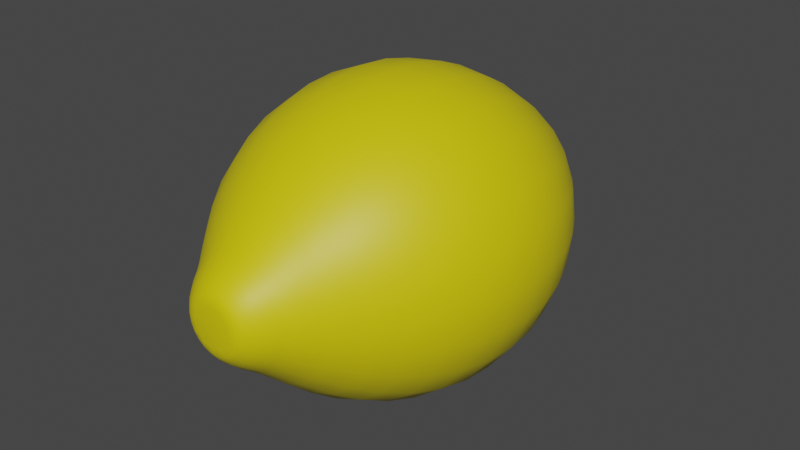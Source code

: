 # Source: Lemon.blend  (saved by Blender 2.82.7; exported with 4.5.12 LTS)
import bpy
from mathutils import Matrix  # noqa: F401  (used for matrix-valued properties, if any)

bpy.ops.wm.read_factory_settings(use_empty=True)
scene = bpy.context.scene
scene.name = 'Scene'

# ---- collections
col_collection = bpy.data.collections.new('Collection'); scene.collection.children.link(col_collection)

# ---- materials (node trees are filled in below, after node groups)
mat_material_001 = bpy.data.materials.new('Material.001')
mat_material_001.use_transparent_shadow = False

# ---- material node trees
mat_material_001.use_nodes = True; mat_material_001.node_tree.nodes.clear()
_N = mat_material_001.node_tree.nodes; _L = mat_material_001.node_tree.links
n0 = _N.new('ShaderNodeOutputMaterial'); n0.name = 'Material Output'; n0.location = (300, 300)
n1 = _N.new('ShaderNodeBsdfPrincipled'); n1.name = 'Principled BSDF'; n1.location = (10, 300)
n1.distribution = 'GGX'
n1.subsurface_method = 'BURLEY'
n1.inputs[0].default_value = (0.7157, 0.6105, 0.001214, 1.0)
n1.inputs[3].default_value = 1.45
n1.inputs[27].default_value = (0.0, 0.0, 0.0, 1.0)
n1.inputs[28].default_value = 1.0
_L.new(n1.outputs[0], n0.inputs[0])
n0.is_active_output = True

# ---- world
world_world = bpy.data.worlds.new('World'); scene.world = world_world
world_world.use_nodes = True; world_world.node_tree.nodes.clear()
_N = world_world.node_tree.nodes; _L = world_world.node_tree.links
n0 = _N.new('ShaderNodeOutputWorld'); n0.name = 'World Output'; n0.location = (300, 300)
n1 = _N.new('ShaderNodeBackground'); n1.name = 'Background'; n1.location = (10, 300)
n1.inputs[0].default_value = (0.05088, 0.05088, 0.05088, 1.0)
_L.new(n1.outputs[0], n0.inputs[0])
n0.is_active_output = True
world_world.color = (0.05088, 0.05088, 0.05088)
world_world.use_sun_shadow = False
world_world.sun_shadow_jitter_overblur = 0.0

# ---- meshes
me_sphere = bpy.data.meshes.new('Sphere')
me_sphere.from_pydata([(-2.794e-09, -0.571, 0.8107), (-1.397e-08, -0.2058, 0.9219), (-3.073e-08, 0.5433, 0.8107), (-2.235e-08, 0.8663, 0.615), (0.1832, -1.166, 0.3173), (0.3009, -0.8997, 0.5211), (0.4054, -0.571, 0.7021), (0.461, -0.2058, 0.7984), (0.461, 0.1781, 0.7984), (0.4054, 0.5433, 0.7021), (0.3075, 0.8663, 0.5326), (0.2025, 1.135, 0.3507), (0.3173, -1.166, 0.1832), (0.5211, -0.8997, 0.3009), (0.7021, -0.571, 0.4054), (0.7984, -0.2058, 0.461), (0.7984, 0.1781, 0.461), (0.7021, 0.5433, 0.4054), (0.5326, 0.8663, 0.3075), (0.3507, 1.135, 0.2025), (0.3664, -1.166, -4.889e-08), (0.6017, -0.8997, -4.936e-08), (0.8107, -0.571, -5.495e-08), (0.9219, -0.2058, -1.863e-08), (0.9219, 0.1781, 2.608e-08), (0.8107, 0.5433, 2.235e-08), (0.615, 0.8663, 3.353e-08), (0.4049, 1.135, 4.82e-08), (0.3173, -1.166, -0.1832), (0.5211, -0.8997, -0.3009), (0.7021, -0.571, -0.4054), (0.7984, -0.2058, -0.461), (0.7984, 0.1781, -0.461), (0.7021, 0.5433, -0.4054), (0.5326, 0.8663, -0.3075), (0.3507, 1.135, -0.2025), (0.1832, -1.166, -0.3173), (0.3009, -0.8997, -0.5211), (0.4054, -0.571, -0.7021), (0.461, -0.2058, -0.7984), (0.461, 0.1781, -0.7984), (0.4054, 0.5433, -0.7021), (0.3075, 0.8663, -0.5326), (0.2025, 1.135, -0.3507), (-7.171e-08, -1.166, -0.3664), (-7.171e-08, -0.8997, -0.6017), (-6.054e-08, -0.571, -0.8107), (-7.823e-08, -0.2058, -0.9219), (-5.402e-08, 0.1781, -0.9219), (-7.916e-08, 0.5433, -0.8107), (-6.333e-08, 0.8663, -0.615), (-2.561e-08, 1.135, -0.4049), (-0.1832, -1.166, -0.3173), (-0.3009, -0.8997, -0.5211), (-0.4054, -0.571, -0.7021), (-0.461, -0.2058, -0.7984), (-0.461, 0.1781, -0.7984), (-0.4054, 0.5433, -0.7021), (-0.3075, 0.8663, -0.5326), (-0.2025, 1.135, -0.3507), (-0.3173, -1.166, -0.1832), (-0.5211, -0.8997, -0.3009), (-0.7021, -0.571, -0.4054), (-0.7984, -0.2058, -0.461), (-0.7984, 0.1781, -0.461), (-0.7021, 0.5433, -0.4054), (-0.5326, 0.8663, -0.3075), (-0.3507, 1.135, -0.2025), (-0.3664, -1.166, 2.98e-08), (-0.6017, -0.8997, 1.77e-08), (-0.8107, -0.571, 1.77e-08), (-0.9219, -0.2058, 5.495e-08), (-0.9219, 0.1781, 5.029e-08), (-0.8107, 0.5433, 6.706e-08), (-0.615, 0.8663, 7.171e-08), (-0.4049, 1.135, 4.307e-08), (-0.3173, -1.166, 0.1832), (-0.5211, -0.8997, 0.3009), (-0.7021, -0.571, 0.4054), (-0.7984, -0.2058, 0.461), (-0.7984, 0.1781, 0.461), (-0.7021, 0.5433, 0.4054), (-0.5326, 0.8663, 0.3075), (-0.3507, 1.135, 0.2025), (-0.1832, -1.166, 0.3173), (-0.3009, -0.8997, 0.5211), (-0.4054, -0.571, 0.7021), (-0.461, -0.2058, 0.7984), (-0.461, 0.1781, 0.7984), (-0.4054, 0.5433, 0.7021), (-0.3075, 0.8663, 0.5326), (-0.2025, 1.135, 0.3507), (3.574e-08, -1.166, 0.3664), (2.561e-08, -0.8997, 0.6017), (-2.235e-08, 0.1781, 0.9219), (-4.563e-08, 1.135, 0.4049), (0.11, 1.347, 0.1905), (0.05276, 1.425, 0.09138), (0.07762, 1.412, 0.1344), (0.09138, 1.425, 0.05276), (0.1905, 1.347, 0.11), (0.1344, 1.412, 0.07762), (0.1055, 1.425, 5.029e-08), (0.22, 1.347, 4.587e-08), (0.1552, 1.412, 4.75e-08), (0.09138, 1.425, -0.05276), (0.1905, 1.347, -0.11), (0.1344, 1.412, -0.07762), (0.05276, 1.425, -0.09138), (0.11, 1.347, -0.1905), (0.07762, 1.412, -0.1344), (-1.63e-08, 1.425, -0.1055), (-1.77e-08, 1.347, -0.22), (-1.653e-08, 1.412, -0.1552), (-0.05276, 1.425, -0.09138), (-0.11, 1.347, -0.1905), (-0.07762, 1.412, -0.1344), (-0.09138, 1.425, -0.05276), (-0.1905, 1.347, -0.11), (-0.1344, 1.412, -0.07762), (-0.1055, 1.425, 3.492e-08), (-0.22, 1.347, 3.469e-08), (-0.1552, 1.412, 3.609e-08), (-0.09138, 1.425, 0.05276), (-0.1905, 1.347, 0.11), (-0.1344, 1.412, 0.07762), (-0.05276, 1.425, 0.09138), (-0.11, 1.347, 0.1905), (-0.07762, 1.412, 0.1344), (-2.48e-08, 1.425, 0.1055), (-4.144e-08, 1.347, 0.22), (-3.05e-08, 1.412, 0.1552), (0.1349, -1.293, 0.2337), (0.2337, -1.293, 0.1349), (0.2698, -1.293, -3.912e-08), (0.2337, -1.293, -0.1349), (0.1349, -1.293, -0.2337), (-6.123e-08, -1.293, -0.2698), (-0.1349, -1.293, -0.2337), (-0.2337, -1.293, -0.1349), (-0.2698, -1.293, 2.771e-08), (-0.2337, -1.293, 0.1349), (-0.1349, -1.293, 0.2337), (3.754e-08, -1.293, 0.2698), (2.002e-08, -1.398, 0.1271), (2.491e-08, -1.372, 0.1916), (-0.06357, -1.398, 0.1101), (-0.0958, -1.372, 0.1659), (-0.1101, -1.398, 0.06357), (-0.1659, -1.372, 0.0958), (-0.1271, -1.398, 2.794e-09), (-0.1916, -1.372, 1.141e-08), (-0.1101, -1.398, -0.06357), (-0.1659, -1.372, -0.0958), (-0.06357, -1.398, -0.1101), (-0.0958, -1.372, -0.1659), (-3.725e-08, -1.398, -0.1271), (-4.633e-08, -1.372, -0.1916), (0.06357, -1.398, -0.1101), (0.0958, -1.372, -0.1659), (0.1101, -1.398, -0.06357), (0.1659, -1.372, -0.0958), (0.1271, -1.398, -2.98e-08), (0.1916, -1.372, -3.329e-08), (0.1101, -1.398, 0.06357), (0.1659, -1.372, 0.0958), (0.06357, -1.398, 0.1101), (0.0958, -1.372, 0.1659), (-5.006e-09, -0.3924, 0.8796), (-2.014e-08, 0.7116, 0.7188), (0.2369, -1.047, 0.4103), (0.3585, -0.74, 0.621), (0.4398, -0.3924, 0.7618), (0.468, -0.01384, 0.8107), (0.4398, 0.3647, 0.7618), (0.3594, 0.7116, 0.6225), (0.2551, 1.006, 0.4419), (0.2098, 0.5433, 0.7829), (0.2098, -0.571, 0.7829), (0.1592, 0.8663, 0.594), (0.2386, -0.2058, 0.8903), (0.4103, -1.047, 0.2369), (0.621, -0.74, 0.3585), (0.7618, -0.3924, 0.4398), (0.8107, -0.01384, 0.468), (0.7618, 0.3647, 0.4398), (0.6225, 0.7116, 0.3594), (0.4419, 1.006, 0.2551), (0.4348, 0.8663, 0.4348), (0.5731, 0.5433, 0.5731), (0.6518, -0.2058, 0.6518), (0.5731, -0.571, 0.5731), (0.259, -1.166, 0.259), (0.2863, 1.135, 0.2863), (0.6518, 0.1781, 0.6518), (0.4254, -0.8997, 0.4254), (0.4738, -1.047, -4.104e-08), (0.7171, -0.74, -5.739e-08), (0.8796, -0.3924, -3.993e-08), (0.9361, -0.01384, -4.191e-09), (0.8796, 0.3647, 2.747e-08), (0.7188, 0.7116, 2.747e-08), (0.5102, 1.006, 3.539e-08), (0.8903, 0.1781, 0.2386), (0.8903, -0.2058, 0.2386), (0.5811, -0.8997, 0.1557), (0.3539, -1.166, 0.09481), (0.391, 1.135, 0.1048), (0.7829, 0.5433, 0.2098), (0.7829, -0.571, 0.2098), (0.594, 0.8663, 0.1592), (0.4103, -1.047, -0.2369), (0.621, -0.74, -0.3585), (0.7618, -0.3924, -0.4398), (0.8107, -0.01384, -0.468), (0.7618, 0.3647, -0.4398), (0.6225, 0.7116, -0.3594), (0.4419, 1.006, -0.2551), (0.7829, -0.571, -0.2098), (0.5811, -0.8997, -0.1557), (0.594, 0.8663, -0.1592), (0.7829, 0.5433, -0.2098), (0.8903, -0.2058, -0.2386), (0.3539, -1.166, -0.09481), (0.391, 1.135, -0.1048), (0.8903, 0.1781, -0.2386), (0.2369, -1.047, -0.4103), (0.3585, -0.74, -0.621), (0.4398, -0.3924, -0.7618), (0.468, -0.01384, -0.8107), (0.4398, 0.3647, -0.7618), (0.3594, 0.7116, -0.6225), (0.2551, 1.006, -0.4419), (0.259, -1.166, -0.259), (0.2863, 1.135, -0.2863), (0.4348, 0.8663, -0.4348), (0.6518, 0.1781, -0.6518), (0.6518, -0.2058, -0.6518), (0.4254, -0.8997, -0.4254), (0.5731, 0.5433, -0.5731), (0.5731, -0.571, -0.5731), (-7.276e-08, -1.047, -0.4738), (-5.553e-08, -0.74, -0.7171), (-5.879e-08, -0.3924, -0.8796), (-5.262e-08, -0.01384, -0.9361), (-5.099e-08, 0.3647, -0.8796), (-6.577e-08, 0.7116, -0.7188), (-4.331e-08, 1.006, -0.5102), (0.1048, 1.135, -0.391), (0.2098, 0.5433, -0.7829), (0.2386, 0.1781, -0.8903), (0.2098, -0.571, -0.7829), (0.1557, -0.8997, -0.5811), (0.1592, 0.8663, -0.594), (0.2386, -0.2058, -0.8903), (0.09481, -1.166, -0.3539), (-0.2369, -1.047, -0.4103), (-0.3585, -0.74, -0.621), (-0.4398, -0.3924, -0.7618), (-0.468, -0.01384, -0.8107), (-0.4398, 0.3647, -0.7618), (-0.3594, 0.7116, -0.6225), (-0.2551, 1.006, -0.4419), (-0.1592, 0.8663, -0.594), (-0.2098, 0.5433, -0.7829), (-0.2386, -0.2058, -0.8903), (-0.2098, -0.571, -0.7829), (-0.09481, -1.166, -0.3539), (-0.1048, 1.135, -0.391), (-0.2386, 0.1781, -0.8903), (-0.1557, -0.8997, -0.5811), (-0.4103, -1.047, -0.2369), (-0.621, -0.74, -0.3585), (-0.7618, -0.3924, -0.4398), (-0.8107, -0.01384, -0.468), (-0.7618, 0.3647, -0.4398), (-0.6225, 0.7116, -0.3594), (-0.4419, 1.006, -0.2551), (-0.6518, 0.1781, -0.6518), (-0.6518, -0.2058, -0.6518), (-0.4254, -0.8997, -0.4254), (-0.259, -1.166, -0.259), (-0.2863, 1.135, -0.2863), (-0.5731, 0.5433, -0.5731), (-0.5731, -0.571, -0.5731), (-0.4348, 0.8663, -0.4348), (-0.4738, -1.047, 2.142e-08), (-0.7171, -0.74, 8.731e-09), (-0.8796, -0.3924, 3.993e-08), (-0.9361, -0.01384, 4.505e-08), (-0.8796, 0.3647, 4.726e-08), (-0.7188, 0.7116, 7.683e-08), (-0.5102, 1.006, 5.46e-08), (-0.7829, -0.571, -0.2098), (-0.5811, -0.8997, -0.1557), (-0.594, 0.8663, -0.1592), (-0.7829, 0.5433, -0.2098), (-0.8903, -0.2058, -0.2386), (-0.3539, -1.166, -0.09481), (-0.391, 1.135, -0.1048), (-0.8903, 0.1781, -0.2386), (-0.4103, -1.047, 0.2369), (-0.621, -0.74, 0.3585), (-0.7618, -0.3924, 0.4398), (-0.8107, -0.01384, 0.468), (-0.7618, 0.3647, 0.4398), (-0.6225, 0.7116, 0.3594), (-0.4419, 1.006, 0.2551), (-0.3539, -1.166, 0.09481), (-0.391, 1.135, 0.1048), (-0.594, 0.8663, 0.1592), (-0.8903, 0.1781, 0.2386), (-0.8903, -0.2058, 0.2386), (-0.5811, -0.8997, 0.1557), (-0.7829, 0.5433, 0.2098), (-0.7829, -0.571, 0.2098), (-0.2369, -1.047, 0.4103), (-0.3585, -0.74, 0.621), (-0.4398, -0.3924, 0.7618), (-0.468, -0.01384, 0.8107), (-0.4398, 0.3647, 0.7618), (-0.3594, 0.7116, 0.6225), (-0.2551, 1.006, 0.4419), (-0.5731, 0.5433, 0.5731), (-0.6518, 0.1781, 0.6518), (-0.5731, -0.571, 0.5731), (-0.4254, -0.8997, 0.4254), (-0.4348, 0.8663, 0.4348), (-0.6518, -0.2058, 0.6518), (-0.259, -1.166, 0.259), (-0.2863, 1.135, 0.2863), (3.621e-08, -1.047, 0.4738), (-0.09481, -1.166, 0.3539), (-0.1048, 1.135, 0.391), (-0.2386, 0.1781, 0.8903), (-0.1557, -0.8997, 0.5811), (8.789e-09, -0.74, 0.7171), (-2.969e-08, -0.01384, 0.9361), (-3.865e-08, 0.3647, 0.8796), (-3.725e-08, 1.006, 0.5102), (0.1048, 1.135, 0.391), (0.2386, 0.1781, 0.8903), (0.1557, -0.8997, 0.5811), (0.09481, -1.166, 0.3539), (-0.2386, -0.2058, 0.8903), (-0.2098, -0.571, 0.7829), (-0.1592, 0.8663, 0.594), (-0.2098, 0.5433, 0.7829), (-3.49e-08, 1.394, 0.1766), (0.05693, 1.347, 0.2125), (0.08831, 1.394, 0.153), (0.04017, 1.412, 0.1499), (-2.651e-08, 1.421, 0.1339), (0.06697, 1.421, 0.116), (0.02385, 1.426, 0.08902), (-0.02385, 1.426, 0.08902), (-0.06697, 1.421, 0.116), (-0.04017, 1.412, 0.1499), (-0.08831, 1.394, 0.153), (-0.05693, 1.347, 0.2125), (-0.06516, 1.426, 0.06516), (-0.116, 1.421, 0.06697), (-0.1098, 1.412, 0.1098), (-0.153, 1.394, 0.08831), (-0.1555, 1.347, 0.1555), (-0.08902, 1.426, 0.02385), (-0.1339, 1.421, 3.586e-08), (-0.1499, 1.412, 0.04017), (-0.1766, 1.394, 3.527e-08), (-0.2125, 1.347, 0.05693), (-0.08902, 1.426, -0.02385), (-0.116, 1.421, -0.06697), (-0.1499, 1.412, -0.04017), (-0.153, 1.394, -0.08831), (-0.2125, 1.347, -0.05693), (-0.08831, 1.394, -0.153), (-0.1555, 1.347, -0.1555), (-0.1098, 1.412, -0.1098), (-0.06697, 1.421, -0.116), (-0.06516, 1.426, -0.06516), (-0.02385, 1.426, -0.08901), (-1.665e-08, 1.421, -0.1339), (-0.04017, 1.412, -0.1499), (-1.892e-08, 1.394, -0.1766), (-0.05693, 1.347, -0.2125), (0.08831, 1.394, -0.153), (0.05693, 1.347, -0.2125), (0.04017, 1.412, -0.1499), (0.06697, 1.421, -0.116), (0.02385, 1.426, -0.08901), (0.06516, 1.426, -0.06516), (0.116, 1.421, -0.06697), (0.1098, 1.412, -0.1098), (0.153, 1.394, -0.08831), (0.1555, 1.347, -0.1555), (0.08901, 1.426, -0.02385), (0.1339, 1.421, 5.041e-08), (0.1499, 1.412, -0.04017), (0.1766, 1.394, 4.517e-08), (0.2125, 1.347, -0.05693), (0.153, 1.394, 0.08831), (0.2125, 1.347, 0.05693), (0.1499, 1.412, 0.04017), (0.116, 1.421, 0.06697), (0.08902, 1.426, 0.02385), (0.06516, 1.426, 0.06516), (0.1098, 1.412, 0.1098), (0.1555, 1.347, 0.1555), (0.1508, 1.255, 0.2611), (0.2611, 1.255, 0.1508), (-4.534e-08, 1.255, 0.3015), (0.3015, 1.255, 4.753e-08), (0.2611, 1.255, -0.1508), (0.1508, 1.255, -0.2611), (-1.898e-08, 1.255, -0.3015), (-0.1508, 1.255, -0.2611), (-0.2611, 1.255, -0.1508), (-0.3015, 1.255, 3.519e-08), (-0.2611, 1.255, 0.1508), (-0.1508, 1.255, 0.2611), (0.1908, -1.293, 0.1908), (0.2606, -1.293, 0.06982), (0.2606, -1.293, -0.06982), (0.1908, -1.293, -0.1908), (0.06982, -1.293, -0.2606), (-0.06982, -1.293, -0.2606), (-0.1908, -1.293, -0.1908), (-0.2606, -1.293, -0.06982), (-0.2606, -1.293, 0.06982), (-0.1908, -1.293, 0.1908), (-0.06982, -1.293, 0.2606), (0.06982, -1.293, 0.2606), (0.153, -1.242, 0.2651), (3.818e-08, -1.242, 0.3061), (0.2651, -1.242, 0.153), (0.3061, -1.242, -4.354e-08), (0.2651, -1.242, -0.153), (0.153, -1.242, -0.2651), (-6.609e-08, -1.242, -0.3061), (-0.153, -1.242, -0.2651), (-0.2651, -1.242, -0.153), (-0.3061, -1.242, 3.001e-08), (-0.2651, -1.242, 0.153), (-0.153, -1.242, 0.2651), (0.0803, -1.391, 0.1391), (0.04958, -1.372, 0.185), (2.014e-08, -1.391, 0.1606), (0.0288, -1.399, 0.1075), (-0.04958, -1.372, 0.185), (-0.0803, -1.391, 0.1391), (-0.0288, -1.399, 0.1075), (-0.1354, -1.372, 0.1354), (-0.1391, -1.391, 0.0803), (-0.07869, -1.399, 0.07869), (-0.185, -1.372, 0.04958), (-0.1606, -1.391, 7.509e-09), (-0.1075, -1.399, 0.0288), (-0.185, -1.372, -0.04958), (-0.1391, -1.391, -0.0803), (-0.1075, -1.399, -0.0288), (-0.1354, -1.372, -0.1354), (-0.0803, -1.391, -0.1391), (-0.07869, -1.399, -0.07869), (-0.04958, -1.372, -0.185), (-4.336e-08, -1.391, -0.1606), (-0.0288, -1.399, -0.1075), (0.04958, -1.372, -0.185), (0.0803, -1.391, -0.1391), (0.0288, -1.399, -0.1075), (0.1354, -1.372, -0.1354), (0.1391, -1.391, -0.0803), (0.07869, -1.399, -0.07869), (0.185, -1.372, -0.04958), (0.1606, -1.391, -3.19e-08), (0.1075, -1.399, -0.0288), (0.185, -1.372, 0.04958), (0.1391, -1.391, 0.0803), (0.1075, -1.399, 0.0288), (0.1354, -1.372, 0.1354), (0.07869, -1.399, 0.07869), (0.1151, -1.338, 0.1994), (3.062e-08, -1.338, 0.2302), (-0.1151, -1.338, 0.1994), (-0.1994, -1.338, 0.1151), (-0.2302, -1.338, 1.944e-08), (-0.1994, -1.338, -0.1151), (-0.1151, -1.338, -0.1994), (-4.988e-08, -1.338, -0.2302), (0.1151, -1.338, -0.1994), (0.1994, -1.338, -0.1151), (0.2302, -1.338, -3.606e-08), (0.1994, -1.338, 0.1151), (0.2132, 1.255, -0.2132), (0.2276, 0.3647, 0.8495), (0.1856, -0.74, 0.6925), (0.186, 0.7116, 0.6941), (0.2276, -0.3924, 0.8495), (0.132, 1.006, 0.4927), (0.2422, -0.01384, 0.904), (0.1226, -1.047, 0.4576), (0.5081, 0.7116, 0.5081), (0.6219, -0.3924, 0.6219), (0.3607, 1.006, 0.3607), (0.6618, -0.01384, 0.6618), (0.335, -1.047, 0.335), (0.2912, 1.255, -0.07802), (0.6219, 0.3647, 0.6219), (0.507, -0.74, 0.507), (0.904, -0.01384, 0.2422), (0.4576, -1.047, 0.1226), (0.07802, 1.255, -0.2912), (0.8495, 0.3647, 0.2276), (0.6925, -0.74, 0.1856), (0.6941, 0.7116, 0.186), (0.8495, -0.3924, 0.2276), (0.4927, 1.006, 0.132), (0.6925, -0.74, -0.1856), (0.6941, 0.7116, -0.186), (0.8495, -0.3924, -0.2276), (0.4927, 1.006, -0.132), (0.904, -0.01384, -0.2422), (0.4576, -1.047, -0.1226), (0.07802, 1.255, 0.2912), (0.8495, 0.3647, -0.2276), (0.3607, 1.006, -0.3607), (0.6618, -0.01384, -0.6618), (0.335, -1.047, -0.335), (0.6219, 0.3647, -0.6219), (0.507, -0.74, -0.507), (0.5081, 0.7116, -0.5081), (0.6219, -0.3924, -0.6219), (0.2912, 1.255, 0.07802), (0.2276, 0.3647, -0.8495), (0.1856, -0.74, -0.6925), (0.186, 0.7116, -0.6941), (0.2276, -0.3924, -0.8495), (0.132, 1.006, -0.4927), (0.2422, -0.01384, -0.904), (0.1226, -1.047, -0.4576), (-0.186, 0.7116, -0.6941), (-0.2276, -0.3924, -0.8495), (-0.132, 1.006, -0.4927), (-0.2422, -0.01384, -0.904), (-0.1226, -1.047, -0.4576), (-0.07802, 1.255, 0.2912), (-0.2276, 0.3647, -0.8495), (-0.1856, -0.74, -0.6925), (-0.6618, -0.01384, -0.6618), (-0.335, -1.047, -0.335), (-0.2912, 1.255, -0.07802), (-0.6219, 0.3647, -0.6219), (-0.507, -0.74, -0.507), (-0.5081, 0.7116, -0.5081), (-0.6219, -0.3924, -0.6219), (-0.3607, 1.006, -0.3607), (-0.6925, -0.74, -0.1856), (-0.6941, 0.7116, -0.186), (-0.8495, -0.3924, -0.2276), (-0.4927, 1.006, -0.132), (-0.904, -0.01384, -0.2422), (-0.4576, -1.047, -0.1226), (-0.07802, 1.255, -0.2912), (-0.8495, 0.3647, -0.2276), (-0.4927, 1.006, 0.132), (-0.904, -0.01384, 0.2422), (-0.4576, -1.047, 0.1226), (-0.2912, 1.255, 0.07802), (-0.8495, 0.3647, 0.2276), (-0.6925, -0.74, 0.1856), (-0.6941, 0.7116, 0.186), (-0.8495, -0.3924, 0.2276), (-0.6219, 0.3647, 0.6219), (-0.507, -0.74, 0.507), (-0.5081, 0.7116, 0.5081), (-0.6219, -0.3924, 0.6219), (-0.3607, 1.006, 0.3607), (-0.6618, -0.01384, 0.6618), (-0.335, -1.047, 0.335), (-0.2132, 1.255, 0.2132), (-0.2276, -0.3924, 0.8495), (-0.132, 1.006, 0.4927), (-0.2422, -0.01384, 0.904), (-0.1226, -1.047, 0.4576), (-0.2132, 1.255, -0.2132), (-0.2276, 0.3647, 0.8495), (-0.1856, -0.74, 0.6925), (-0.186, 0.7116, 0.6941), (0.2132, 1.255, 0.2132), (0.04571, 1.394, 0.1706), (0.03438, 1.421, 0.1283), (-0.03438, 1.421, 0.1283), (-0.04571, 1.394, 0.1706), (-0.09393, 1.421, 0.09393), (-0.1249, 1.394, 0.1249), (-0.1283, 1.421, 0.03438), (-0.1706, 1.394, 0.04571), (-0.1283, 1.421, -0.03438), (-0.1706, 1.394, -0.04571), (-0.1249, 1.394, -0.1249), (-0.09393, 1.421, -0.09393), (-0.03438, 1.421, -0.1283), (-0.04571, 1.394, -0.1706), (0.04571, 1.394, -0.1706), (0.03438, 1.421, -0.1283), (0.09393, 1.421, -0.09393), (0.1249, 1.394, -0.1249), (0.1283, 1.421, -0.03438), (0.1706, 1.394, -0.04571), (0.1706, 1.394, 0.04571), (0.1283, 1.421, 0.03438), (0.09393, 1.421, 0.09393), (0.1249, 1.394, 0.1249), (-3.088e-08, 1.428, 3.807e-08), (0.2956, -1.242, -0.0792), (0.2164, -1.242, -0.2164), (-0.2164, -1.242, 0.2164), (-0.2956, -1.242, -0.0792), (-0.2956, -1.242, 0.0792), (-0.0792, -1.242, 0.2956), (0.2164, -1.242, 0.2164), (-0.0792, -1.242, -0.2956), (0.2956, -1.242, 0.0792), (-0.2164, -1.242, -0.2164), (0.0792, -1.242, -0.2956), (0.0792, -1.242, 0.2956), (0.05957, -1.338, -0.2223), (0.1627, -1.338, 0.1627), (-0.1627, -1.338, 0.1627), (0.2223, -1.338, -0.05957), (-0.2223, -1.338, 0.05957), (-0.2223, -1.338, -0.05957), (0.1627, -1.338, -0.1627), (-0.1627, -1.338, -0.1627), (0.2223, -1.338, 0.05957), (-0.05957, -1.338, 0.2223), (9.255e-09, -1.401, -2.878e-08), (-0.05957, -1.338, -0.2223), (0.04123, -1.391, 0.1539), (-0.04123, -1.391, 0.1539), (-0.1127, -1.391, 0.1127), (-0.1539, -1.391, 0.04123), (-0.1539, -1.391, -0.04123), (-0.1127, -1.391, -0.1127), (-0.04123, -1.391, -0.1539), (0.04123, -1.391, -0.1539), (0.1127, -1.391, -0.1127), (0.1539, -1.391, -0.04123), (0.1539, -1.391, 0.04123), (0.1127, -1.391, 0.1127), (0.05957, -1.338, 0.2223)], [], [(35, 234, 492, 412), (234, 43, 413, 492), (492, 413, 109, 394), (412, 492, 394, 106), (2, 338, 493, 177), (338, 94, 341, 493), (493, 341, 8, 174), (177, 493, 174, 9), (0, 336, 494, 178), (336, 93, 342, 494), (494, 342, 5, 171), (178, 494, 171, 6), (3, 169, 495, 179), (169, 2, 177, 495), (495, 177, 9, 175), (179, 495, 175, 10), (1, 168, 496, 180), (168, 0, 178, 496), (496, 178, 6, 172), (180, 496, 172, 7), (95, 339, 497, 340), (339, 3, 179, 497), (497, 179, 10, 176), (340, 497, 176, 11), (94, 337, 498, 341), (337, 1, 180, 498), (498, 180, 7, 173), (341, 498, 173, 8), (93, 331, 499, 342), (331, 92, 343, 499), (499, 343, 4, 170), (342, 499, 170, 5), (10, 175, 500, 188), (175, 9, 189, 500), (500, 189, 17, 186), (188, 500, 186, 18), (7, 172, 501, 190), (172, 6, 191, 501), (501, 191, 14, 183), (190, 501, 183, 15), (11, 176, 502, 193), (176, 10, 188, 502), (502, 188, 18, 187), (193, 502, 187, 19), (8, 173, 503, 194), (173, 7, 190, 503), (503, 190, 15, 184), (194, 503, 184, 16), (5, 170, 504, 195), (170, 4, 192, 504), (504, 192, 12, 181), (195, 504, 181, 13), (27, 224, 505, 411), (224, 35, 412, 505), (505, 412, 106, 399), (411, 505, 399, 103), (9, 174, 506, 189), (174, 8, 194, 506), (506, 194, 16, 185), (189, 506, 185, 17), (6, 171, 507, 191), (171, 5, 195, 507), (507, 195, 13, 182), (191, 507, 182, 14), (16, 184, 508, 203), (184, 15, 204, 508), (508, 204, 23, 199), (203, 508, 199, 24), (13, 181, 509, 205), (181, 12, 206, 509), (509, 206, 20, 196), (205, 509, 196, 21), (43, 248, 510, 413), (248, 51, 414, 510), (510, 414, 112, 386), (413, 510, 386, 109), (17, 185, 511, 208), (185, 16, 203, 511), (511, 203, 24, 200), (208, 511, 200, 25), (14, 182, 512, 209), (182, 13, 205, 512), (512, 205, 21, 197), (209, 512, 197, 22), (18, 186, 513, 210), (186, 17, 208, 513), (513, 208, 25, 201), (210, 513, 201, 26), (15, 183, 514, 204), (183, 14, 209, 514), (514, 209, 22, 198), (204, 514, 198, 23), (19, 187, 515, 207), (187, 18, 210, 515), (515, 210, 26, 202), (207, 515, 202, 27), (22, 197, 516, 218), (197, 21, 219, 516), (516, 219, 29, 212), (218, 516, 212, 30), (26, 201, 517, 220), (201, 25, 221, 517), (517, 221, 33, 216), (220, 517, 216, 34), (23, 198, 518, 222), (198, 22, 218, 518), (518, 218, 30, 213), (222, 518, 213, 31), (27, 202, 519, 224), (202, 26, 220, 519), (519, 220, 34, 217), (224, 519, 217, 35), (24, 199, 520, 225), (199, 23, 222, 520), (520, 222, 31, 214), (225, 520, 214, 32), (21, 196, 521, 219), (196, 20, 223, 521), (521, 223, 28, 211), (219, 521, 211, 29), (95, 340, 522, 410), (340, 11, 408, 522), (522, 408, 96, 349), (410, 522, 349, 130), (25, 200, 523, 221), (200, 24, 225, 523), (523, 225, 32, 215), (221, 523, 215, 33), (35, 217, 524, 234), (217, 34, 235, 524), (524, 235, 42, 232), (234, 524, 232, 43), (32, 214, 525, 236), (214, 31, 237, 525), (525, 237, 39, 229), (236, 525, 229, 40), (29, 211, 526, 238), (211, 28, 233, 526), (526, 233, 36, 226), (238, 526, 226, 37), (33, 215, 527, 239), (215, 32, 236, 527), (527, 236, 40, 230), (239, 527, 230, 41), (30, 212, 528, 240), (212, 29, 238, 528), (528, 238, 37, 227), (240, 528, 227, 38), (34, 216, 529, 235), (216, 33, 239, 529), (529, 239, 41, 231), (235, 529, 231, 42), (31, 213, 530, 237), (213, 30, 240, 530), (530, 240, 38, 228), (237, 530, 228, 39), (19, 207, 531, 409), (207, 27, 411, 531), (531, 411, 103, 401), (409, 531, 401, 100), (41, 230, 532, 249), (230, 40, 250, 532), (532, 250, 48, 245), (249, 532, 245, 49), (38, 227, 533, 251), (227, 37, 252, 533), (533, 252, 45, 242), (251, 533, 242, 46), (42, 231, 534, 253), (231, 41, 249, 534), (534, 249, 49, 246), (253, 534, 246, 50), (39, 228, 535, 254), (228, 38, 251, 535), (535, 251, 46, 243), (254, 535, 243, 47), (43, 232, 536, 248), (232, 42, 253, 536), (536, 253, 50, 247), (248, 536, 247, 51), (40, 229, 537, 250), (229, 39, 254, 537), (537, 254, 47, 244), (250, 537, 244, 48), (37, 226, 538, 252), (226, 36, 255, 538), (538, 255, 44, 241), (252, 538, 241, 45), (50, 246, 539, 263), (246, 49, 264, 539), (539, 264, 57, 261), (263, 539, 261, 58), (47, 243, 540, 265), (243, 46, 266, 540), (540, 266, 54, 258), (265, 540, 258, 55), (51, 247, 541, 268), (247, 50, 263, 541), (541, 263, 58, 262), (268, 541, 262, 59), (48, 244, 542, 269), (244, 47, 265, 542), (542, 265, 55, 259), (269, 542, 259, 56), (45, 241, 543, 270), (241, 44, 267, 543), (543, 267, 52, 256), (270, 543, 256, 53), (91, 333, 544, 419), (333, 95, 410, 544), (544, 410, 130, 359), (419, 544, 359, 127), (49, 245, 545, 264), (245, 48, 269, 545), (545, 269, 56, 260), (264, 545, 260, 57), (46, 242, 546, 266), (242, 45, 270, 546), (546, 270, 53, 257), (266, 546, 257, 54), (56, 259, 547, 278), (259, 55, 279, 547), (547, 279, 63, 274), (278, 547, 274, 64), (53, 256, 548, 280), (256, 52, 281, 548), (548, 281, 60, 271), (280, 548, 271, 61), (67, 299, 549, 416), (299, 75, 417, 549), (549, 417, 121, 374), (416, 549, 374, 118), (57, 260, 550, 283), (260, 56, 278, 550), (550, 278, 64, 275), (283, 550, 275, 65), (54, 257, 551, 284), (257, 53, 280, 551), (551, 280, 61, 272), (284, 551, 272, 62), (58, 261, 552, 285), (261, 57, 283, 552), (552, 283, 65, 276), (285, 552, 276, 66), (55, 258, 553, 279), (258, 54, 284, 553), (553, 284, 62, 273), (279, 553, 273, 63), (59, 262, 554, 282), (262, 58, 285, 554), (554, 285, 66, 277), (282, 554, 277, 67), (62, 272, 555, 293), (272, 61, 294, 555), (555, 294, 69, 287), (293, 555, 287, 70), (66, 276, 556, 295), (276, 65, 296, 556), (556, 296, 73, 291), (295, 556, 291, 74), (63, 273, 557, 297), (273, 62, 293, 557), (557, 293, 70, 288), (297, 557, 288, 71), (67, 277, 558, 299), (277, 66, 295, 558), (558, 295, 74, 292), (299, 558, 292, 75), (64, 274, 559, 300), (274, 63, 297, 559), (559, 297, 71, 289), (300, 559, 289, 72), (61, 271, 560, 294), (271, 60, 298, 560), (560, 298, 68, 286), (294, 560, 286, 69), (51, 268, 561, 414), (268, 59, 415, 561), (561, 415, 115, 384), (414, 561, 384, 112), (65, 275, 562, 296), (275, 64, 300, 562), (562, 300, 72, 290), (296, 562, 290, 73), (75, 292, 563, 309), (292, 74, 310, 563), (563, 310, 82, 307), (309, 563, 307, 83), (72, 289, 564, 311), (289, 71, 312, 564), (564, 312, 79, 304), (311, 564, 304, 80), (69, 286, 565, 313), (286, 68, 308, 565), (565, 308, 76, 301), (313, 565, 301, 77), (75, 309, 566, 417), (309, 83, 418, 566), (566, 418, 124, 369), (417, 566, 369, 121), (73, 290, 567, 314), (290, 72, 311, 567), (567, 311, 80, 305), (314, 567, 305, 81), (70, 287, 568, 315), (287, 69, 313, 568), (568, 313, 77, 302), (315, 568, 302, 78), (74, 291, 569, 310), (291, 73, 314, 569), (569, 314, 81, 306), (310, 569, 306, 82), (71, 288, 570, 312), (288, 70, 315, 570), (570, 315, 78, 303), (312, 570, 303, 79), (81, 305, 571, 323), (305, 80, 324, 571), (571, 324, 88, 320), (323, 571, 320, 89), (78, 302, 572, 325), (302, 77, 326, 572), (572, 326, 85, 317), (325, 572, 317, 86), (82, 306, 573, 327), (306, 81, 323, 573), (573, 323, 89, 321), (327, 573, 321, 90), (79, 303, 574, 328), (303, 78, 325, 574), (574, 325, 86, 318), (328, 574, 318, 87), (83, 307, 575, 330), (307, 82, 327, 575), (575, 327, 90, 322), (330, 575, 322, 91), (80, 304, 576, 324), (304, 79, 328, 576), (576, 328, 87, 319), (324, 576, 319, 88), (77, 301, 577, 326), (301, 76, 329, 577), (577, 329, 84, 316), (326, 577, 316, 85), (83, 330, 578, 418), (330, 91, 419, 578), (578, 419, 127, 364), (418, 578, 364, 124), (87, 318, 579, 344), (318, 86, 345, 579), (579, 345, 0, 168), (344, 579, 168, 1), (91, 322, 580, 333), (322, 90, 346, 580), (580, 346, 3, 339), (333, 580, 339, 95), (88, 319, 581, 334), (319, 87, 344, 581), (581, 344, 1, 337), (334, 581, 337, 94), (85, 316, 582, 335), (316, 84, 332, 582), (582, 332, 92, 331), (335, 582, 331, 93), (59, 282, 583, 415), (282, 67, 416, 583), (583, 416, 118, 376), (415, 583, 376, 115), (89, 320, 584, 347), (320, 88, 334, 584), (584, 334, 94, 338), (347, 584, 338, 2), (86, 317, 585, 345), (317, 85, 335, 585), (585, 335, 93, 336), (345, 585, 336, 0), (90, 321, 586, 346), (321, 89, 347, 586), (586, 347, 2, 169), (346, 586, 169, 3), (11, 193, 587, 408), (193, 19, 409, 587), (587, 409, 100, 407), (408, 587, 407, 96), (130, 349, 588, 348), (349, 96, 350, 588), (588, 350, 98, 351), (348, 588, 351, 131), (131, 351, 589, 352), (351, 98, 353, 589), (589, 353, 97, 354), (352, 589, 354, 129), (129, 355, 590, 352), (355, 126, 356, 590), (590, 356, 128, 357), (352, 590, 357, 131), (131, 357, 591, 348), (357, 128, 358, 591), (591, 358, 127, 359), (348, 591, 359, 130), (126, 360, 592, 356), (360, 123, 361, 592), (592, 361, 125, 362), (356, 592, 362, 128), (128, 362, 593, 358), (362, 125, 363, 593), (593, 363, 124, 364), (358, 593, 364, 127), (123, 365, 594, 361), (365, 120, 366, 594), (594, 366, 122, 367), (361, 594, 367, 125), (125, 367, 595, 363), (367, 122, 368, 595), (595, 368, 121, 369), (363, 595, 369, 124), (120, 370, 596, 366), (370, 117, 371, 596), (596, 371, 119, 372), (366, 596, 372, 122), (122, 372, 597, 368), (372, 119, 373, 597), (597, 373, 118, 374), (368, 597, 374, 121), (115, 376, 598, 375), (376, 118, 373, 598), (598, 373, 119, 377), (375, 598, 377, 116), (116, 377, 599, 378), (377, 119, 371, 599), (599, 371, 117, 379), (378, 599, 379, 114), (114, 380, 600, 378), (380, 111, 381, 600), (600, 381, 113, 382), (378, 600, 382, 116), (116, 382, 601, 375), (382, 113, 383, 601), (601, 383, 112, 384), (375, 601, 384, 115), (109, 386, 602, 385), (386, 112, 383, 602), (602, 383, 113, 387), (385, 602, 387, 110), (110, 387, 603, 388), (387, 113, 381, 603), (603, 381, 111, 389), (388, 603, 389, 108), (108, 390, 604, 388), (390, 105, 391, 604), (604, 391, 107, 392), (388, 604, 392, 110), (110, 392, 605, 385), (392, 107, 393, 605), (605, 393, 106, 394), (385, 605, 394, 109), (105, 395, 606, 391), (395, 102, 396, 606), (606, 396, 104, 397), (391, 606, 397, 107), (107, 397, 607, 393), (397, 104, 398, 607), (607, 398, 103, 399), (393, 607, 399, 106), (100, 401, 608, 400), (401, 103, 398, 608), (608, 398, 104, 402), (400, 608, 402, 101), (101, 402, 609, 403), (402, 104, 396, 609), (609, 396, 102, 404), (403, 609, 404, 99), (99, 405, 610, 403), (405, 97, 353, 610), (610, 353, 98, 406), (403, 610, 406, 101), (101, 406, 611, 400), (406, 98, 350, 611), (611, 350, 96, 407), (400, 611, 407, 100), (97, 405, 612, 354), (99, 404, 612, 405), (102, 395, 612, 404), (105, 390, 612, 395), (108, 389, 612, 390), (111, 380, 612, 389), (114, 379, 612, 380), (117, 370, 612, 379), (120, 365, 612, 370), (123, 360, 612, 365), (126, 355, 612, 360), (129, 354, 612, 355), (28, 223, 613, 436), (223, 20, 435, 613), (613, 435, 134, 422), (436, 613, 422, 135), (36, 233, 614, 437), (233, 28, 436, 614), (614, 436, 135, 423), (437, 614, 423, 136), (84, 329, 615, 443), (329, 76, 442, 615), (615, 442, 141, 429), (443, 615, 429, 142), (68, 298, 616, 441), (298, 60, 440, 616), (616, 440, 139, 427), (441, 616, 427, 140), (76, 308, 617, 442), (308, 68, 441, 617), (617, 441, 140, 428), (442, 617, 428, 141), (92, 332, 618, 433), (332, 84, 443, 618), (618, 443, 142, 430), (433, 618, 430, 143), (12, 192, 619, 434), (192, 4, 432, 619), (619, 432, 132, 420), (434, 619, 420, 133), (52, 267, 620, 439), (267, 44, 438, 620), (620, 438, 137, 425), (439, 620, 425, 138), (20, 206, 621, 435), (206, 12, 434, 621), (621, 434, 133, 421), (435, 621, 421, 134), (60, 281, 622, 440), (281, 52, 439, 622), (622, 439, 138, 426), (440, 622, 426, 139), (44, 255, 623, 438), (255, 36, 437, 623), (623, 437, 136, 424), (438, 623, 424, 137), (4, 343, 624, 432), (343, 92, 433, 624), (624, 433, 143, 431), (432, 624, 431, 132), (137, 424, 625, 487), (424, 136, 488, 625), (625, 488, 159, 466), (487, 625, 466, 157), (133, 420, 626, 491), (420, 132, 480, 626), (626, 480, 167, 478), (491, 626, 478, 165), (142, 429, 627, 482), (429, 141, 483, 627), (627, 483, 149, 451), (482, 627, 451, 147), (135, 422, 628, 489), (422, 134, 490, 628), (628, 490, 163, 472), (489, 628, 472, 161), (141, 428, 629, 483), (428, 140, 484, 629), (629, 484, 151, 454), (483, 629, 454, 149), (140, 427, 630, 484), (427, 139, 485, 630), (630, 485, 153, 457), (484, 630, 457, 151), (136, 423, 631, 488), (423, 135, 489, 631), (631, 489, 161, 469), (488, 631, 469, 159), (139, 426, 632, 485), (426, 138, 486, 632), (632, 486, 155, 460), (485, 632, 460, 153), (134, 421, 633, 490), (421, 133, 491, 633), (633, 491, 165, 475), (490, 633, 475, 163), (143, 430, 634, 481), (430, 142, 482, 634), (634, 482, 147, 448), (481, 634, 448, 145), (144, 450, 635, 447), (146, 453, 635, 450), (148, 456, 635, 453), (150, 459, 635, 456), (152, 462, 635, 459), (154, 465, 635, 462), (156, 468, 635, 465), (158, 471, 635, 468), (160, 474, 635, 471), (162, 477, 635, 474), (164, 479, 635, 477), (166, 447, 635, 479), (138, 425, 636, 486), (425, 137, 487, 636), (636, 487, 157, 463), (486, 636, 463, 155), (167, 445, 637, 444), (445, 145, 446, 637), (637, 446, 144, 447), (444, 637, 447, 166), (145, 448, 638, 446), (448, 147, 449, 638), (638, 449, 146, 450), (446, 638, 450, 144), (147, 451, 639, 449), (451, 149, 452, 639), (639, 452, 148, 453), (449, 639, 453, 146), (149, 454, 640, 452), (454, 151, 455, 640), (640, 455, 150, 456), (452, 640, 456, 148), (151, 457, 641, 455), (457, 153, 458, 641), (641, 458, 152, 459), (455, 641, 459, 150), (153, 460, 642, 458), (460, 155, 461, 642), (642, 461, 154, 462), (458, 642, 462, 152), (155, 463, 643, 461), (463, 157, 464, 643), (643, 464, 156, 465), (461, 643, 465, 154), (157, 466, 644, 464), (466, 159, 467, 644), (644, 467, 158, 468), (464, 644, 468, 156), (159, 469, 645, 467), (469, 161, 470, 645), (645, 470, 160, 471), (467, 645, 471, 158), (161, 472, 646, 470), (472, 163, 473, 646), (646, 473, 162, 474), (470, 646, 474, 160), (163, 475, 647, 473), (475, 165, 476, 647), (647, 476, 164, 477), (473, 647, 477, 162), (165, 478, 648, 476), (478, 167, 444, 648), (648, 444, 166, 479), (476, 648, 479, 164), (132, 431, 649, 480), (431, 143, 481, 649), (649, 481, 145, 445), (480, 649, 445, 167)])
me_sphere.polygons.foreach_set('use_smooth', [True] * 648)
_uv = me_sphere.uv_layers.new(name='UVMap')
_uv.uv.foreach_set('vector', [0.4167, 0.1296, 0.375, 0.1296, 0.375, 0.1134, 0.4167, 0.1134, 0.375, 0.1296, 0.3333, 0.1296, 0.3333, 0.1134, 0.375, 0.1134, 0.375, 0.1134, 0.3333, 0.1134, 0.3333, 0.1111, 0.375, 0.1111, 0.4167, 0.1134, 0.375, 0.1134, 0.375, 0.1111, 0.4167, 0.1111, 0.75, 0.3333, 0.75, 0.3889, 0.7083, 0.3889, 0.7083, 0.3333, 0.75, 0.3889, 0.75, 0.4444, 0.7083, 0.4444, 0.7083, 0.3889, 0.7083, 0.3889, 0.7083, 0.4444, 0.6667, 0.4444, 0.6667, 0.3889, 0.7083, 0.3333, 0.7083, 0.3889, 0.6667, 0.3889, 0.6667, 0.3333, 0.75, 0.6667, 0.75, 0.7222, 0.7083, 0.7222, 0.7083, 0.6667, 0.75, 0.7222, 0.75, 0.7778, 0.7083, 0.7778, 0.7083, 0.7222, 0.7083, 0.7222, 0.7083, 0.7778, 0.6667, 0.7778, 0.6667, 0.7222, 0.7083, 0.6667, 0.7083, 0.7222, 0.6667, 0.7222, 0.6667, 0.6667, 0.75, 0.2222, 0.75, 0.2778, 0.7083, 0.2778, 0.7083, 0.2222, 0.75, 0.2778, 0.75, 0.3333, 0.7083, 0.3333, 0.7083, 0.2778, 0.7083, 0.2778, 0.7083, 0.3333, 0.6667, 0.3333, 0.6667, 0.2778, 0.7083, 0.2222, 0.7083, 0.2778, 0.6667, 0.2778, 0.6667, 0.2222, 0.75, 0.5556, 0.75, 0.6111, 0.7083, 0.6111, 0.7083, 0.5556, 0.75, 0.6111, 0.75, 0.6667, 0.7083, 0.6667, 0.7083, 0.6111, 0.7083, 0.6111, 0.7083, 0.6667, 0.6667, 0.6667, 0.6667, 0.6111, 0.7083, 0.5556, 0.7083, 0.6111, 0.6667, 0.6111, 0.6667, 0.5556, 0.75, 0.1296, 0.75, 0.169, 0.7083, 0.169, 0.7083, 0.1296, 0.75, 0.169, 0.75, 0.2222, 0.7083, 0.2222, 0.7083, 0.169, 0.7083, 0.169, 0.7083, 0.2222, 0.6667, 0.2222, 0.6667, 0.169, 0.7083, 0.1296, 0.7083, 0.169, 0.6667, 0.169, 0.6667, 0.1296, 0.75, 0.4444, 0.75, 0.5, 0.7083, 0.5, 0.7083, 0.4444, 0.75, 0.5, 0.75, 0.5556, 0.7083, 0.5556, 0.7083, 0.5, 0.7083, 0.5, 0.7083, 0.5556, 0.6667, 0.5556, 0.6667, 0.5, 0.7083, 0.4444, 0.7083, 0.5, 0.6667, 0.5, 0.6667, 0.4444, 0.75, 0.7778, 0.7486, 0.8329, 0.7083, 0.8333, 0.7083, 0.7778, 0.7486, 0.8329, 0.7336, 0.8889, 0.7078, 0.8889, 0.7083, 0.8333, 0.7083, 0.8333, 0.7078, 0.8889, 0.6791, 0.8889, 0.6677, 0.8329, 0.7083, 0.7778, 0.7083, 0.8333, 0.6677, 0.8329, 0.6667, 0.7778, 0.6667, 0.2222, 0.6667, 0.2778, 0.625, 0.2778, 0.625, 0.2222, 0.6667, 0.2778, 0.6667, 0.3333, 0.625, 0.3333, 0.625, 0.2778, 0.625, 0.2778, 0.625, 0.3333, 0.5833, 0.3333, 0.5833, 0.2778, 0.625, 0.2222, 0.625, 0.2778, 0.5833, 0.2778, 0.5833, 0.2222, 0.6667, 0.5556, 0.6667, 0.6111, 0.625, 0.6111, 0.625, 0.5556, 0.6667, 0.6111, 0.6667, 0.6667, 0.625, 0.6667, 0.625, 0.6111, 0.625, 0.6111, 0.625, 0.6667, 0.5833, 0.6667, 0.5833, 0.6111, 0.625, 0.5556, 0.625, 0.6111, 0.5833, 0.6111, 0.5833, 0.5556, 0.6667, 0.1296, 0.6667, 0.169, 0.625, 0.169, 0.625, 0.1296, 0.6667, 0.169, 0.6667, 0.2222, 0.625, 0.2222, 0.625, 0.169, 0.625, 0.169, 0.625, 0.2222, 0.5833, 0.2222, 0.5833, 0.169, 0.625, 0.1296, 0.625, 0.169, 0.5833, 0.169, 0.5833, 0.1296, 0.6667, 0.4444, 0.6667, 0.5, 0.625, 0.5, 0.625, 0.4444, 0.6667, 0.5, 0.6667, 0.5556, 0.625, 0.5556, 0.625, 0.5, 0.625, 0.5, 0.625, 0.5556, 0.5833, 0.5556, 0.5833, 0.5, 0.625, 0.4444, 0.625, 0.5, 0.5833, 0.5, 0.5833, 0.4444, 0.6667, 0.7778, 0.6677, 0.8329, 0.6252, 0.8314, 0.625, 0.7778, 0.6677, 0.8329, 0.6791, 0.8889, 0.6252, 0.8719, 0.6252, 0.8314, 0.6252, 0.8314, 0.6252, 0.8719, 0.5829, 0.8704, 0.5833, 0.831, 0.625, 0.7778, 0.6252, 0.8314, 0.5833, 0.831, 0.5833, 0.7778, 0.5, 0.1296, 0.4583, 0.1296, 0.4583, 0.1134, 0.5, 0.1134, 0.4583, 0.1296, 0.4167, 0.1296, 0.4167, 0.1134, 0.4583, 0.1134, 0.4583, 0.1134, 0.4167, 0.1134, 0.4167, 0.1111, 0.4583, 0.1111, 0.5, 0.1134, 0.4583, 0.1134, 0.4583, 0.1111, 0.5, 0.1111, 0.6667, 0.3333, 0.6667, 0.3889, 0.625, 0.3889, 0.625, 0.3333, 0.6667, 0.3889, 0.6667, 0.4444, 0.625, 0.4444, 0.625, 0.3889, 0.625, 0.3889, 0.625, 0.4444, 0.5833, 0.4444, 0.5833, 0.3889, 0.625, 0.3333, 0.625, 0.3889, 0.5833, 0.3889, 0.5833, 0.3333, 0.6667, 0.6667, 0.6667, 0.7222, 0.625, 0.7222, 0.625, 0.6667, 0.6667, 0.7222, 0.6667, 0.7778, 0.625, 0.7778, 0.625, 0.7222, 0.625, 0.7222, 0.625, 0.7778, 0.5833, 0.7778, 0.5833, 0.7222, 0.625, 0.6667, 0.625, 0.7222, 0.5833, 0.7222, 0.5833, 0.6667, 0.5833, 0.4444, 0.5833, 0.5, 0.5417, 0.5, 0.5417, 0.4444, 0.5833, 0.5, 0.5833, 0.5556, 0.5417, 0.5556, 0.5417, 0.5, 0.5417, 0.5, 0.5417, 0.5556, 0.5, 0.5556, 0.5, 0.5, 0.5417, 0.4444, 0.5417, 0.5, 0.5, 0.5, 0.5, 0.4444, 0.5833, 0.7778, 0.5833, 0.831, 0.5417, 0.831, 0.5417, 0.7778, 0.5833, 0.831, 0.5829, 0.8704, 0.5417, 0.8704, 0.5417, 0.831, 0.5417, 0.831, 0.5417, 0.8704, 0.5005, 0.8704, 0.5001, 0.831, 0.5417, 0.7778, 0.5417, 0.831, 0.5001, 0.831, 0.5, 0.7778, 0.3333, 0.1296, 0.2917, 0.1296, 0.2917, 0.1134, 0.3333, 0.1134, 0.2917, 0.1296, 0.25, 0.1296, 0.25, 0.1134, 0.2917, 0.1134, 0.2917, 0.1134, 0.25, 0.1134, 0.25, 0.1111, 0.2917, 0.1111, 0.3333, 0.1134, 0.2917, 0.1134, 0.2917, 0.1111, 0.3333, 0.1111, 0.5833, 0.3333, 0.5833, 0.3889, 0.5417, 0.3889, 0.5417, 0.3333, 0.5833, 0.3889, 0.5833, 0.4444, 0.5417, 0.4444, 0.5417, 0.3889, 0.5417, 0.3889, 0.5417, 0.4444, 0.5, 0.4444, 0.5, 0.3889, 0.5417, 0.3333, 0.5417, 0.3889, 0.5, 0.3889, 0.5, 0.3333, 0.5833, 0.6667, 0.5833, 0.7222, 0.5417, 0.7222, 0.5417, 0.6667, 0.5833, 0.7222, 0.5833, 0.7778, 0.5417, 0.7778, 0.5417, 0.7222, 0.5417, 0.7222, 0.5417, 0.7778, 0.5, 0.7778, 0.5, 0.7222, 0.5417, 0.6667, 0.5417, 0.7222, 0.5, 0.7222, 0.5, 0.6667, 0.5833, 0.2222, 0.5833, 0.2778, 0.5417, 0.2778, 0.5417, 0.2222, 0.5833, 0.2778, 0.5833, 0.3333, 0.5417, 0.3333, 0.5417, 0.2778, 0.5417, 0.2778, 0.5417, 0.3333, 0.5, 0.3333, 0.5, 0.2778, 0.5417, 0.2222, 0.5417, 0.2778, 0.5, 0.2778, 0.5, 0.2222, 0.5833, 0.5556, 0.5833, 0.6111, 0.5417, 0.6111, 0.5417, 0.5556, 0.5833, 0.6111, 0.5833, 0.6667, 0.5417, 0.6667, 0.5417, 0.6111, 0.5417, 0.6111, 0.5417, 0.6667, 0.5, 0.6667, 0.5, 0.6111, 0.5417, 0.5556, 0.5417, 0.6111, 0.5, 0.6111, 0.5, 0.5556, 0.5833, 0.1296, 0.5833, 0.169, 0.5417, 0.169, 0.5417, 0.1296, 0.5833, 0.169, 0.5833, 0.2222, 0.5417, 0.2222, 0.5417, 0.169, 0.5417, 0.169, 0.5417, 0.2222, 0.5, 0.2222, 0.5, 0.169, 0.5417, 0.1296, 0.5417, 0.169, 0.5, 0.169, 0.5, 0.1296, 0.5, 0.6667, 0.5, 0.7222, 0.4583, 0.7222, 0.4583, 0.6667, 0.5, 0.7222, 0.5, 0.7778, 0.4583, 0.7778, 0.4583, 0.7222, 0.4583, 0.7222, 0.4583, 0.7778, 0.4167, 0.7778, 0.4167, 0.7222, 0.4583, 0.6667, 0.4583, 0.7222, 0.4167, 0.7222, 0.4167, 0.6667, 0.5, 0.2222, 0.5, 0.2778, 0.4583, 0.2778, 0.4583, 0.2222, 0.5, 0.2778, 0.5, 0.3333, 0.4583, 0.3333, 0.4583, 0.2778, 0.4583, 0.2778, 0.4583, 0.3333, 0.4167, 0.3333, 0.4167, 0.2778, 0.4583, 0.2222, 0.4583, 0.2778, 0.4167, 0.2778, 0.4167, 0.2222, 0.5, 0.5556, 0.5, 0.6111, 0.4583, 0.6111, 0.4583, 0.5556, 0.5, 0.6111, 0.5, 0.6667, 0.4583, 0.6667, 0.4583, 0.6111, 0.4583, 0.6111, 0.4583, 0.6667, 0.4167, 0.6667, 0.4167, 0.6111, 0.4583, 0.5556, 0.4583, 0.6111, 0.4167, 0.6111, 0.4167, 0.5556, 0.5, 0.1296, 0.5, 0.169, 0.4583, 0.169, 0.4583, 0.1296, 0.5, 0.169, 0.5, 0.2222, 0.4583, 0.2222, 0.4583, 0.169, 0.4583, 0.169, 0.4583, 0.2222, 0.4167, 0.2222, 0.4167, 0.169, 0.4583, 0.1296, 0.4583, 0.169, 0.4167, 0.169, 0.4167, 0.1296, 0.5, 0.4444, 0.5, 0.5, 0.4583, 0.5, 0.4583, 0.4444, 0.5, 0.5, 0.5, 0.5556, 0.4583, 0.5556, 0.4583, 0.5, 0.4583, 0.5, 0.4583, 0.5556, 0.4167, 0.5556, 0.4167, 0.5, 0.4583, 0.4444, 0.4583, 0.5, 0.4167, 0.5, 0.4167, 0.4444, 0.5, 0.7778, 0.5001, 0.831, 0.4585, 0.831, 0.4583, 0.7778, 0.5001, 0.831, 0.5005, 0.8704, 0.4593, 0.8704, 0.4585, 0.831, 0.4585, 0.831, 0.4593, 0.8704, 0.4181, 0.8704, 0.4168, 0.831, 0.4583, 0.7778, 0.4585, 0.831, 0.4168, 0.831, 0.4167, 0.7778, 0.75, 0.1296, 0.7083, 0.1296, 0.7083, 0.1134, 0.75, 0.1134, 0.7083, 0.1296, 0.6667, 0.1296, 0.6667, 0.1134, 0.7083, 0.1134, 0.7083, 0.1134, 0.6667, 0.1134, 0.6667, 0.1111, 0.7083, 0.1111, 0.75, 0.1134, 0.7083, 0.1134, 0.7083, 0.1111, 0.75, 0.1111, 0.5, 0.3333, 0.5, 0.3889, 0.4583, 0.3889, 0.4583, 0.3333, 0.5, 0.3889, 0.5, 0.4444, 0.4583, 0.4444, 0.4583, 0.3889, 0.4583, 0.3889, 0.4583, 0.4444, 0.4167, 0.4444, 0.4167, 0.3889, 0.4583, 0.3333, 0.4583, 0.3889, 0.4167, 0.3889, 0.4167, 0.3333, 0.4167, 0.1296, 0.4167, 0.169, 0.375, 0.169, 0.375, 0.1296, 0.4167, 0.169, 0.4167, 0.2222, 0.375, 0.2222, 0.375, 0.169, 0.375, 0.169, 0.375, 0.2222, 0.3333, 0.2222, 0.3333, 0.169, 0.375, 0.1296, 0.375, 0.169, 0.3333, 0.169, 0.3333, 0.1296, 0.4167, 0.4444, 0.4167, 0.5, 0.375, 0.5, 0.375, 0.4444, 0.4167, 0.5, 0.4167, 0.5556, 0.375, 0.5556, 0.375, 0.5, 0.375, 0.5, 0.375, 0.5556, 0.3333, 0.5556, 0.3333, 0.5, 0.375, 0.4444, 0.375, 0.5, 0.3333, 0.5, 0.3333, 0.4444, 0.4167, 0.7778, 0.4168, 0.831, 0.3752, 0.831, 0.375, 0.7778, 0.4168, 0.831, 0.4181, 0.8704, 0.377, 0.8704, 0.3752, 0.831, 0.3752, 0.831, 0.377, 0.8704, 0.3359, 0.8704, 0.3337, 0.831, 0.375, 0.7778, 0.3752, 0.831, 0.3337, 0.831, 0.3333, 0.7778, 0.4167, 0.3333, 0.4167, 0.3889, 0.375, 0.3889, 0.375, 0.3333, 0.4167, 0.3889, 0.4167, 0.4444, 0.375, 0.4444, 0.375, 0.3889, 0.375, 0.3889, 0.375, 0.4444, 0.3333, 0.4444, 0.3333, 0.3889, 0.375, 0.3333, 0.375, 0.3889, 0.3333, 0.3889, 0.3333, 0.3333, 0.4167, 0.6667, 0.4167, 0.7222, 0.375, 0.7222, 0.375, 0.6667, 0.4167, 0.7222, 0.4167, 0.7778, 0.375, 0.7778, 0.375, 0.7222, 0.375, 0.7222, 0.375, 0.7778, 0.3333, 0.7778, 0.3333, 0.7222, 0.375, 0.6667, 0.375, 0.7222, 0.3333, 0.7222, 0.3333, 0.6667, 0.4167, 0.2222, 0.4167, 0.2778, 0.375, 0.2778, 0.375, 0.2222, 0.4167, 0.2778, 0.4167, 0.3333, 0.375, 0.3333, 0.375, 0.2778, 0.375, 0.2778, 0.375, 0.3333, 0.3333, 0.3333, 0.3333, 0.2778, 0.375, 0.2222, 0.375, 0.2778, 0.3333, 0.2778, 0.3333, 0.2222, 0.4167, 0.5556, 0.4167, 0.6111, 0.375, 0.6111, 0.375, 0.5556, 0.4167, 0.6111, 0.4167, 0.6667, 0.375, 0.6667, 0.375, 0.6111, 0.375, 0.6111, 0.375, 0.6667, 0.3333, 0.6667, 0.3333, 0.6111, 0.375, 0.5556, 0.375, 0.6111, 0.3333, 0.6111, 0.3333, 0.5556, 0.5833, 0.1296, 0.5417, 0.1296, 0.5417, 0.1134, 0.5833, 0.1134, 0.5417, 0.1296, 0.5, 0.1296, 0.5, 0.1134, 0.5417, 0.1134, 0.5417, 0.1134, 0.5, 0.1134, 0.5, 0.1111, 0.5417, 0.1111, 0.5833, 0.1134, 0.5417, 0.1134, 0.5417, 0.1111, 0.5833, 0.1111, 0.3333, 0.3333, 0.3333, 0.3889, 0.2917, 0.3889, 0.2917, 0.3333, 0.3333, 0.3889, 0.3333, 0.4444, 0.2917, 0.4444, 0.2917, 0.3889, 0.2917, 0.3889, 0.2917, 0.4444, 0.25, 0.4444, 0.25, 0.3889, 0.2917, 0.3333, 0.2917, 0.3889, 0.25, 0.3889, 0.25, 0.3333, 0.3333, 0.6667, 0.3333, 0.7222, 0.2917, 0.7222, 0.2917, 0.6667, 0.3333, 0.7222, 0.3333, 0.7778, 0.2917, 0.7778, 0.2917, 0.7222, 0.2917, 0.7222, 0.2917, 0.7778, 0.25, 0.7778, 0.25, 0.7222, 0.2917, 0.6667, 0.2917, 0.7222, 0.25, 0.7222, 0.25, 0.6667, 0.3333, 0.2222, 0.3333, 0.2778, 0.2917, 0.2778, 0.2917, 0.2222, 0.3333, 0.2778, 0.3333, 0.3333, 0.2917, 0.3333, 0.2917, 0.2778, 0.2917, 0.2778, 0.2917, 0.3333, 0.25, 0.3333, 0.25, 0.2778, 0.2917, 0.2222, 0.2917, 0.2778, 0.25, 0.2778, 0.25, 0.2222, 0.3333, 0.5556, 0.3333, 0.6111, 0.2917, 0.6111, 0.2917, 0.5556, 0.3333, 0.6111, 0.3333, 0.6667, 0.2917, 0.6667, 0.2917, 0.6111, 0.2917, 0.6111, 0.2917, 0.6667, 0.25, 0.6667, 0.25, 0.6111, 0.2917, 0.5556, 0.2917, 0.6111, 0.25, 0.6111, 0.25, 0.5556, 0.3333, 0.1296, 0.3333, 0.169, 0.2917, 0.169, 0.2917, 0.1296, 0.3333, 0.169, 0.3333, 0.2222, 0.2917, 0.2222, 0.2917, 0.169, 0.2917, 0.169, 0.2917, 0.2222, 0.25, 0.2222, 0.25, 0.169, 0.2917, 0.1296, 0.2917, 0.169, 0.25, 0.169, 0.25, 0.1296, 0.3333, 0.4444, 0.3333, 0.5, 0.2917, 0.5, 0.2917, 0.4444, 0.3333, 0.5, 0.3333, 0.5556, 0.2917, 0.5556, 0.2917, 0.5, 0.2917, 0.5, 0.2917, 0.5556, 0.25, 0.5556, 0.25, 0.5, 0.2917, 0.4444, 0.2917, 0.5, 0.25, 0.5, 0.25, 0.4444, 0.3333, 0.7778, 0.3337, 0.831, 0.2921, 0.831, 0.2917, 0.7778, 0.3337, 0.831, 0.3359, 0.8704, 0.295, 0.8704, 0.2921, 0.831, 0.2921, 0.831, 0.295, 0.8704, 0.2543, 0.8704, 0.2505, 0.831, 0.2917, 0.7778, 0.2921, 0.831, 0.2505, 0.831, 0.25, 0.7778, 0.25, 0.2222, 0.25, 0.2778, 0.2083, 0.2778, 0.2083, 0.2222, 0.25, 0.2778, 0.25, 0.3333, 0.2083, 0.3333, 0.2083, 0.2778, 0.2083, 0.2778, 0.2083, 0.3333, 0.1667, 0.3333, 0.1667, 0.2778, 0.2083, 0.2222, 0.2083, 0.2778, 0.1667, 0.2778, 0.1667, 0.2222, 0.25, 0.5556, 0.25, 0.6111, 0.2083, 0.6111, 0.2083, 0.5556, 0.25, 0.6111, 0.25, 0.6667, 0.2083, 0.6667, 0.2083, 0.6111, 0.2083, 0.6111, 0.2083, 0.6667, 0.1667, 0.6667, 0.1667, 0.6111, 0.2083, 0.5556, 0.2083, 0.6111, 0.1667, 0.6111, 0.1667, 0.5556, 0.25, 0.1296, 0.25, 0.169, 0.2083, 0.169, 0.2083, 0.1296, 0.25, 0.169, 0.25, 0.2222, 0.2083, 0.2222, 0.2083, 0.169, 0.2083, 0.169, 0.2083, 0.2222, 0.1667, 0.2222, 0.1667, 0.169, 0.2083, 0.1296, 0.2083, 0.169, 0.1667, 0.169, 0.1667, 0.1296, 0.25, 0.4444, 0.25, 0.5, 0.2083, 0.5, 0.2083, 0.4444, 0.25, 0.5, 0.25, 0.5556, 0.2083, 0.5556, 0.2083, 0.5, 0.2083, 0.5, 0.2083, 0.5556, 0.1667, 0.5556, 0.1667, 0.5, 0.2083, 0.4444, 0.2083, 0.5, 0.1667, 0.5, 0.1667, 0.4444, 0.25, 0.7778, 0.2505, 0.831, 0.209, 0.831, 0.2083, 0.7778, 0.2505, 0.831, 0.2543, 0.8704, 0.2139, 0.8704, 0.209, 0.831, 0.209, 0.831, 0.2139, 0.8704, 0.1745, 0.8704, 0.1676, 0.831, 0.2083, 0.7778, 0.209, 0.831, 0.1676, 0.831, 0.1667, 0.7778, 0.8333, 0.1296, 0.7917, 0.1296, 0.7917, 0.1134, 0.8333, 0.1134, 0.7917, 0.1296, 0.75, 0.1296, 0.75, 0.1134, 0.7917, 0.1134, 0.7917, 0.1134, 0.75, 0.1134, 0.75, 0.1111, 0.7917, 0.1111, 0.8333, 0.1134, 0.7917, 0.1134, 0.7917, 0.1111, 0.8333, 0.1111, 0.25, 0.3333, 0.25, 0.3889, 0.2083, 0.3889, 0.2083, 0.3333, 0.25, 0.3889, 0.25, 0.4444, 0.2083, 0.4444, 0.2083, 0.3889, 0.2083, 0.3889, 0.2083, 0.4444, 0.1667, 0.4444, 0.1667, 0.3889, 0.2083, 0.3333, 0.2083, 0.3889, 0.1667, 0.3889, 0.1667, 0.3333, 0.25, 0.6667, 0.25, 0.7222, 0.2083, 0.7222, 0.2083, 0.6667, 0.25, 0.7222, 0.25, 0.7778, 0.2083, 0.7778, 0.2083, 0.7222, 0.2083, 0.7222, 0.2083, 0.7778, 0.1667, 0.7778, 0.1667, 0.7222, 0.2083, 0.6667, 0.2083, 0.7222, 0.1667, 0.7222, 0.1667, 0.6667, 0.1667, 0.4444, 0.1667, 0.5, 0.125, 0.5, 0.125, 0.4444, 0.1667, 0.5, 0.1667, 0.5556, 0.125, 0.5556, 0.125, 0.5, 0.125, 0.5, 0.125, 0.5556, 0.08333, 0.5556, 0.08333, 0.5, 0.125, 0.4444, 0.125, 0.5, 0.08333, 0.5, 0.08333, 0.4444, 0.1667, 0.7778, 0.1676, 0.831, 0.1265, 0.831, 0.125, 0.7778, 0.1676, 0.831, 0.1745, 0.8704, 0.1367, 0.8704, 0.1265, 0.831, 0.1265, 0.831, 0.1367, 0.8704, 0.1014, 0.8704, 0.08559, 0.831, 0.125, 0.7778, 0.1265, 0.831, 0.08559, 0.831, 0.08333, 0.7778, 0.08333, 0.1296, 0.04167, 0.1296, 0.04168, 0.1134, 0.08334, 0.1134, 0.04167, 0.1296, 0.0, 0.1296, 3.441e-05, 0.1134, 0.04168, 0.1134, 0.04168, 0.1134, 3.441e-05, 0.1134, 0.0002753, 0.1111, 0.04181, 0.1111, 0.08334, 0.1134, 0.04168, 0.1134, 0.04181, 0.1111, 0.08338, 0.1111, 0.1667, 0.3333, 0.1667, 0.3889, 0.125, 0.3889, 0.125, 0.3333, 0.1667, 0.3889, 0.1667, 0.4444, 0.125, 0.4444, 0.125, 0.3889, 0.125, 0.3889, 0.125, 0.4444, 0.08333, 0.4444, 0.08333, 0.3889, 0.125, 0.3333, 0.125, 0.3889, 0.08333, 0.3889, 0.08333, 0.3333, 0.1667, 0.6667, 0.1667, 0.7222, 0.125, 0.7222, 0.125, 0.6667, 0.1667, 0.7222, 0.1667, 0.7778, 0.125, 0.7778, 0.125, 0.7222, 0.125, 0.7222, 0.125, 0.7778, 0.08333, 0.7778, 0.08333, 0.7222, 0.125, 0.6667, 0.125, 0.7222, 0.08333, 0.7222, 0.08333, 0.6667, 0.1667, 0.2222, 0.1667, 0.2778, 0.125, 0.2778, 0.125, 0.2222, 0.1667, 0.2778, 0.1667, 0.3333, 0.125, 0.3333, 0.125, 0.2778, 0.125, 0.2778, 0.125, 0.3333, 0.08333, 0.3333, 0.08333, 0.2778, 0.125, 0.2222, 0.125, 0.2778, 0.08333, 0.2778, 0.08333, 0.2222, 0.1667, 0.5556, 0.1667, 0.6111, 0.125, 0.6111, 0.125, 0.5556, 0.1667, 0.6111, 0.1667, 0.6667, 0.125, 0.6667, 0.125, 0.6111, 0.125, 0.6111, 0.125, 0.6667, 0.08333, 0.6667, 0.08333, 0.6111, 0.125, 0.5556, 0.125, 0.6111, 0.08333, 0.6111, 0.08333, 0.5556, 0.1667, 0.1296, 0.1667, 0.169, 0.125, 0.169, 0.125, 0.1296, 0.1667, 0.169, 0.1667, 0.2222, 0.125, 0.2222, 0.125, 0.169, 0.125, 0.169, 0.125, 0.2222, 0.08333, 0.2222, 0.08333, 0.169, 0.125, 0.1296, 0.125, 0.169, 0.08333, 0.169, 0.08333, 0.1296, 0.08333, 0.6667, 0.08333, 0.7222, 0.04167, 0.7222, 0.04167, 0.6667, 0.08333, 0.7222, 0.08333, 0.7778, 0.04167, 0.7778, 0.04167, 0.7222, 0.04167, 0.7222, 0.04167, 0.7778, 0.0, 0.7778, 0.0, 0.7222, 0.04167, 0.6667, 0.04167, 0.7222, 0.0, 0.7222, 0.0, 0.6667, 0.08333, 0.2222, 0.08333, 0.2778, 0.04167, 0.2778, 0.04167, 0.2222, 0.08333, 0.2778, 0.08333, 0.3333, 0.04167, 0.3333, 0.04167, 0.2778, 0.04167, 0.2778, 0.04167, 0.3333, 0.0, 0.3333, 0.0, 0.2778, 0.04167, 0.2222, 0.04167, 0.2778, 0.0, 0.2778, 0.0, 0.2222, 0.08333, 0.5556, 0.08333, 0.6111, 0.04167, 0.6111, 0.04167, 0.5556, 0.08333, 0.6111, 0.08333, 0.6667, 0.04167, 0.6667, 0.04167, 0.6111, 0.04167, 0.6111, 0.04167, 0.6667, 0.0, 0.6667, 0.0, 0.6111, 0.04167, 0.5556, 0.04167, 0.6111, 0.0, 0.6111, 0.0, 0.5556, 0.08333, 0.1296, 0.08333, 0.169, 0.04167, 0.169, 0.04167, 0.1296, 0.08333, 0.169, 0.08333, 0.2222, 0.04167, 0.2222, 0.04167, 0.169, 0.04167, 0.169, 0.04167, 0.2222, 0.0, 0.2222, 0.0, 0.169, 0.04167, 0.1296, 0.04167, 0.169, 0.0, 0.169, 0.0, 0.1296, 0.08333, 0.4444, 0.08333, 0.5, 0.04167, 0.5, 0.04167, 0.4444, 0.08333, 0.5, 0.08333, 0.5556, 0.04167, 0.5556, 0.04167, 0.5, 0.04167, 0.5, 0.04167, 0.5556, 0.0, 0.5556, 0.0, 0.5, 0.04167, 0.4444, 0.04167, 0.5, 0.0, 0.5, 0.0, 0.4444, 0.08333, 0.7778, 0.08559, 0.831, 0.04507, 0.831, 0.04167, 0.7778, 0.08559, 0.831, 0.1014, 0.8704, 0.06886, 0.8704, 0.04507, 0.831, 0.04507, 0.831, 0.06886, 0.8704, 0.03792, 0.8704, 0.00474, 0.831, 0.04167, 0.7778, 0.04507, 0.831, 0.00474, 0.831, 0.0, 0.7778, 0.25, 0.1296, 0.2083, 0.1296, 0.2083, 0.1134, 0.25, 0.1134, 0.2083, 0.1296, 0.1667, 0.1296, 0.1667, 0.1134, 0.2083, 0.1134, 0.2083, 0.1134, 0.1667, 0.1134, 0.1667, 0.1111, 0.2083, 0.1111, 0.25, 0.1134, 0.2083, 0.1134, 0.2083, 0.1111, 0.25, 0.1111, 0.08333, 0.3333, 0.08333, 0.3889, 0.04167, 0.3889, 0.04167, 0.3333, 0.08333, 0.3889, 0.08333, 0.4444, 0.04167, 0.4444, 0.04167, 0.3889, 0.04167, 0.3889, 0.04167, 0.4444, 0.0, 0.4444, 0.0, 0.3889, 0.04167, 0.3333, 0.04167, 0.3889, 0.0, 0.3889, 0.0, 0.3333, 1.0, 0.1296, 1.0, 0.169, 0.9583, 0.169, 0.9583, 0.1296, 1.0, 0.169, 1.0, 0.2222, 0.9583, 0.2222, 0.9583, 0.169, 0.9583, 0.169, 0.9583, 0.2222, 0.9167, 0.2222, 0.9167, 0.169, 0.9583, 0.1296, 0.9583, 0.169, 0.9167, 0.169, 0.9167, 0.1296, 1.0, 0.4444, 1.0, 0.5, 0.9583, 0.5, 0.9583, 0.4444, 1.0, 0.5, 1.0, 0.5556, 0.9583, 0.5556, 0.9583, 0.5, 0.9583, 0.5, 0.9583, 0.5556, 0.9167, 0.5556, 0.9167, 0.5, 0.9583, 0.4444, 0.9583, 0.5, 0.9167, 0.5, 0.9167, 0.4444, 1.0, 0.7778, 0.998, 0.831, 0.9569, 0.831, 0.9583, 0.7778, 0.998, 0.831, 0.9841, 0.8704, 0.9469, 0.8704, 0.9569, 0.831, 0.9569, 0.831, 0.9469, 0.8704, 0.9088, 0.8704, 0.9157, 0.831, 0.9583, 0.7778, 0.9569, 0.831, 0.9157, 0.831, 0.9167, 0.7778, 1.0, 0.1296, 0.9583, 0.1296, 0.9583, 0.1134, 1.0, 0.1134, 0.9583, 0.1296, 0.9167, 0.1296, 0.9167, 0.1134, 0.9583, 0.1134, 0.9583, 0.1134, 0.9167, 0.1134, 0.9167, 0.1111, 0.9583, 0.1111, 1.0, 0.1134, 0.9583, 0.1134, 0.9583, 0.1111, 0.9997, 0.1111, 1.0, 0.3333, 1.0, 0.3889, 0.9583, 0.3889, 0.9583, 0.3333, 1.0, 0.3889, 1.0, 0.4444, 0.9583, 0.4444, 0.9583, 0.3889, 0.9583, 0.3889, 0.9583, 0.4444, 0.9167, 0.4444, 0.9167, 0.3889, 0.9583, 0.3333, 0.9583, 0.3889, 0.9167, 0.3889, 0.9167, 0.3333, 1.0, 0.6667, 1.0, 0.7222, 0.9583, 0.7222, 0.9583, 0.6667, 1.0, 0.7222, 1.0, 0.7778, 0.9583, 0.7778, 0.9583, 0.7222, 0.9583, 0.7222, 0.9583, 0.7778, 0.9167, 0.7778, 0.9167, 0.7222, 0.9583, 0.6667, 0.9583, 0.7222, 0.9167, 0.7222, 0.9167, 0.6667, 1.0, 0.2222, 1.0, 0.2778, 0.9583, 0.2778, 0.9583, 0.2222, 1.0, 0.2778, 1.0, 0.3333, 0.9583, 0.3333, 0.9583, 0.2778, 0.9583, 0.2778, 0.9583, 0.3333, 0.9167, 0.3333, 0.9167, 0.2778, 0.9583, 0.2222, 0.9583, 0.2778, 0.9167, 0.2778, 0.9167, 0.2222, 1.0, 0.5556, 1.0, 0.6111, 0.9583, 0.6111, 0.9583, 0.5556, 1.0, 0.6111, 1.0, 0.6667, 0.9583, 0.6667, 0.9583, 0.6111, 0.9583, 0.6111, 0.9583, 0.6667, 0.9167, 0.6667, 0.9167, 0.6111, 0.9583, 0.5556, 0.9583, 0.6111, 0.9167, 0.6111, 0.9167, 0.5556, 0.9167, 0.3333, 0.9167, 0.3889, 0.875, 0.3889, 0.875, 0.3333, 0.9167, 0.3889, 0.9167, 0.4444, 0.875, 0.4444, 0.875, 0.3889, 0.875, 0.3889, 0.875, 0.4444, 0.8333, 0.4444, 0.8333, 0.3889, 0.875, 0.3333, 0.875, 0.3889, 0.8333, 0.3889, 0.8333, 0.3333, 0.9167, 0.6667, 0.9167, 0.7222, 0.875, 0.7222, 0.875, 0.6667, 0.9167, 0.7222, 0.9167, 0.7778, 0.875, 0.7778, 0.875, 0.7222, 0.875, 0.7222, 0.875, 0.7778, 0.8333, 0.7778, 0.8333, 0.7222, 0.875, 0.6667, 0.875, 0.7222, 0.8333, 0.7222, 0.8333, 0.6667, 0.9167, 0.2222, 0.9167, 0.2778, 0.875, 0.2778, 0.875, 0.2222, 0.9167, 0.2778, 0.9167, 0.3333, 0.875, 0.3333, 0.875, 0.2778, 0.875, 0.2778, 0.875, 0.3333, 0.8333, 0.3333, 0.8333, 0.2778, 0.875, 0.2222, 0.875, 0.2778, 0.8333, 0.2778, 0.8333, 0.2222, 0.9167, 0.5556, 0.9167, 0.6111, 0.875, 0.6111, 0.875, 0.5556, 0.9167, 0.6111, 0.9167, 0.6667, 0.875, 0.6667, 0.875, 0.6111, 0.875, 0.6111, 0.875, 0.6667, 0.8333, 0.6667, 0.8333, 0.6111, 0.875, 0.5556, 0.875, 0.6111, 0.8333, 0.6111, 0.8333, 0.5556, 0.9167, 0.1296, 0.9167, 0.169, 0.875, 0.169, 0.875, 0.1296, 0.9167, 0.169, 0.9167, 0.2222, 0.875, 0.2222, 0.875, 0.169, 0.875, 0.169, 0.875, 0.2222, 0.8333, 0.2222, 0.8333, 0.169, 0.875, 0.1296, 0.875, 0.169, 0.8333, 0.169, 0.8333, 0.1296, 0.9167, 0.4444, 0.9167, 0.5, 0.875, 0.5, 0.875, 0.4444, 0.9167, 0.5, 0.9167, 0.5556, 0.875, 0.5556, 0.875, 0.5, 0.875, 0.5, 0.875, 0.5556, 0.8333, 0.5556, 0.8333, 0.5, 0.875, 0.4444, 0.875, 0.5, 0.8333, 0.5, 0.8333, 0.4444, 0.9167, 0.7778, 0.9157, 0.831, 0.8743, 0.831, 0.875, 0.7778, 0.9157, 0.831, 0.9088, 0.8704, 0.8694, 0.8704, 0.8743, 0.831, 0.8743, 0.831, 0.8694, 0.8704, 0.8291, 0.8704, 0.8328, 0.831, 0.875, 0.7778, 0.8743, 0.831, 0.8328, 0.831, 0.8333, 0.7778, 0.9167, 0.1296, 0.875, 0.1296, 0.875, 0.1134, 0.9167, 0.1134, 0.875, 0.1296, 0.8333, 0.1296, 0.8333, 0.1134, 0.875, 0.1134, 0.875, 0.1134, 0.8333, 0.1134, 0.8333, 0.1111, 0.8749, 0.1111, 0.9167, 0.1134, 0.875, 0.1134, 0.8749, 0.1111, 0.9167, 0.1111, 0.8333, 0.5556, 0.8333, 0.6111, 0.7917, 0.6111, 0.7917, 0.5556, 0.8333, 0.6111, 0.8333, 0.6667, 0.7917, 0.6667, 0.7917, 0.6111, 0.7917, 0.6111, 0.7917, 0.6667, 0.75, 0.6667, 0.75, 0.6111, 0.7917, 0.5556, 0.7917, 0.6111, 0.75, 0.6111, 0.75, 0.5556, 0.8333, 0.1296, 0.8333, 0.169, 0.7917, 0.169, 0.7917, 0.1296, 0.8333, 0.169, 0.8333, 0.2222, 0.7917, 0.2222, 0.7917, 0.169, 0.7917, 0.169, 0.7917, 0.2222, 0.75, 0.2222, 0.75, 0.169, 0.7917, 0.1296, 0.7917, 0.169, 0.75, 0.169, 0.75, 0.1296, 0.8333, 0.4444, 0.8333, 0.5, 0.7917, 0.5, 0.7917, 0.4444, 0.8333, 0.5, 0.8333, 0.5556, 0.7917, 0.5556, 0.7917, 0.5, 0.7917, 0.5, 0.7917, 0.5556, 0.75, 0.5556, 0.75, 0.5, 0.7917, 0.4444, 0.7917, 0.5, 0.75, 0.5, 0.75, 0.4444, 0.8333, 0.7778, 0.8328, 0.831, 0.791, 0.8314, 0.7917, 0.7778, 0.8328, 0.831, 0.8291, 0.8704, 0.7872, 0.8719, 0.791, 0.8314, 0.791, 0.8314, 0.7872, 0.8719, 0.7336, 0.8889, 0.7486, 0.8329, 0.7917, 0.7778, 0.791, 0.8314, 0.7486, 0.8329, 0.75, 0.7778, 0.1667, 0.1296, 0.125, 0.1296, 0.125, 0.1134, 0.1667, 0.1134, 0.125, 0.1296, 0.08333, 0.1296, 0.08334, 0.1134, 0.125, 0.1134, 0.125, 0.1134, 0.08334, 0.1134, 0.08338, 0.1111, 0.125, 0.1111, 0.1667, 0.1134, 0.125, 0.1134, 0.125, 0.1111, 0.1667, 0.1111, 0.8333, 0.3333, 0.8333, 0.3889, 0.7917, 0.3889, 0.7917, 0.3333, 0.8333, 0.3889, 0.8333, 0.4444, 0.7917, 0.4444, 0.7917, 0.3889, 0.7917, 0.3889, 0.7917, 0.4444, 0.75, 0.4444, 0.75, 0.3889, 0.7917, 0.3333, 0.7917, 0.3889, 0.75, 0.3889, 0.75, 0.3333, 0.8333, 0.6667, 0.8333, 0.7222, 0.7917, 0.7222, 0.7917, 0.6667, 0.8333, 0.7222, 0.8333, 0.7778, 0.7917, 0.7778, 0.7917, 0.7222, 0.7917, 0.7222, 0.7917, 0.7778, 0.75, 0.7778, 0.75, 0.7222, 0.7917, 0.6667, 0.7917, 0.7222, 0.75, 0.7222, 0.75, 0.6667, 0.8333, 0.2222, 0.8333, 0.2778, 0.7917, 0.2778, 0.7917, 0.2222, 0.8333, 0.2778, 0.8333, 0.3333, 0.7917, 0.3333, 0.7917, 0.2778, 0.7917, 0.2778, 0.7917, 0.3333, 0.75, 0.3333, 0.75, 0.2778, 0.7917, 0.2222, 0.7917, 0.2778, 0.75, 0.2778, 0.75, 0.2222, 0.6667, 0.1296, 0.625, 0.1296, 0.625, 0.1134, 0.6667, 0.1134, 0.625, 0.1296, 0.5833, 0.1296, 0.5833, 0.1134, 0.625, 0.1134, 0.625, 0.1134, 0.5833, 0.1134, 0.5833, 0.1111, 0.625, 0.1111, 0.6667, 0.1134, 0.625, 0.1134, 0.625, 0.1111, 0.6667, 0.1111, 0.75, 0.1111, 0.7083, 0.1111, 0.7071, 0.1111, 0.7485, 0.1111, 0.7083, 0.1111, 0.6667, 0.1111, 0.6657, 0.1111, 0.7071, 0.1111, 0.7071, 0.1111, 0.6657, 0.1111, 0.6592, 0.1111, 0.6988, 0.1111, 0.7485, 0.1111, 0.7071, 0.1111, 0.6988, 0.1111, 0.7378, 0.1111, 0.7378, 0.1111, 0.6988, 0.1111, 0.6785, 0.1111, 0.712, 0.1111, 0.6988, 0.1111, 0.6592, 0.1111, 0.6433, 0.1111, 0.6785, 0.1111, 0.6785, 0.1111, 0.6433, 0.1111, 0.6218, 0.1111, 0.6511, 0.1111, 0.712, 0.1111, 0.6785, 0.1111, 0.6511, 0.1111, 0.6771, 0.1111, 0.6771, 0.1111, 0.6961, 0.1111, 0.7419, 0.1111, 0.712, 0.1111, 0.6961, 0.1111, 0.6973, 0.1111, 0.7624, 0.1111, 0.7419, 0.1111, 0.7419, 0.1111, 0.7624, 0.1111, 0.8105, 0.1111, 0.7757, 0.1111, 0.712, 0.1111, 0.7419, 0.1111, 0.7757, 0.1111, 0.7378, 0.1111, 0.7378, 0.1111, 0.7757, 0.1111, 0.7897, 0.1111, 0.7485, 0.1111, 0.7757, 0.1111, 0.8105, 0.1111, 0.8304, 0.1111, 0.7897, 0.1111, 0.7897, 0.1111, 0.8304, 0.1111, 0.8333, 0.1111, 0.7917, 0.1111, 0.7485, 0.1111, 0.7897, 0.1111, 0.7917, 0.1111, 0.75, 0.1111, 0.6973, 0.1111, 0.6729, 0.1111, 0.7693, 0.1111, 0.7624, 0.1111, 0.6729, 0.1111, 0.6333, 0.1111, 0.7683, 0.1111, 0.7693, 0.1111, 0.7693, 0.1111, 0.7683, 0.1111, 0.8683, 0.1111, 0.8407, 0.1111, 0.7624, 0.1111, 0.7693, 0.1111, 0.8407, 0.1111, 0.8105, 0.1111, 0.8105, 0.1111, 0.8407, 0.1111, 0.8704, 0.1111, 0.8304, 0.1111, 0.8407, 0.1111, 0.8683, 0.1111, 0.91, 0.1111, 0.8704, 0.1111, 0.8704, 0.1111, 0.91, 0.1111, 0.9167, 0.1111, 0.8749, 0.1111, 0.8304, 0.1111, 0.8704, 0.1111, 0.8749, 0.1111, 0.8333, 0.1111, 0.6915, 0.1111, 0.4564, 0.1111, 0.4576, 0.1111, 0.7732, 0.1111, 0.4564, 0.1111, 0.1922, 0.1111, 0.1394, 0.1111, 0.4576, 0.1111, 0.4576, 0.1111, 0.1394, 0.1111, 0.01817, 0.1111, 0.4583, 0.1111, 0.7732, 0.1111, 0.4576, 0.1111, 0.4583, 0.1111, 0.8985, 0.1111, 0.9183, 0.1111, 0.9583, 0.1111, 0.9583, 0.1111, 0.9175, 0.1111, 0.9583, 0.1111, 0.9983, 0.1111, 0.9991, 0.1111, 0.9583, 0.1111, 0.9583, 0.1111, 0.9991, 0.1111, 0.9997, 0.1111, 0.9583, 0.1111, 0.9175, 0.1111, 0.9583, 0.1111, 0.9583, 0.1111, 0.9167, 0.1111, 0.1922, 0.1111, 0.2634, 0.1111, 0.1447, 0.1111, 0.1311, 0.1111, 0.2634, 0.1111, 0.2286, 0.1111, 0.1542, 0.1111, 0.1447, 0.1111, 0.1447, 0.1111, 0.1542, 0.1111, 0.08361, 0.1111, 0.04253, 0.1111, 0.1311, 0.1111, 0.1447, 0.1111, 0.04253, 0.1111, 0.001652, 0.1111, 0.001652, 0.1111, 0.04253, 0.1111, 0.04211, 0.1111, 0.0008603, 0.1111, 0.04253, 0.1111, 0.08361, 0.1111, 0.08348, 0.1111, 0.04211, 0.1111, 0.04211, 0.1111, 0.08348, 0.1111, 0.08338, 0.1111, 0.04181, 0.1111, 0.0008603, 0.1111, 0.04211, 0.1111, 0.04181, 0.1111, 0.0002753, 0.1111, 0.1667, 0.1111, 0.125, 0.1111, 0.125, 0.1111, 0.1667, 0.1111, 0.125, 0.1111, 0.08338, 0.1111, 0.08348, 0.1111, 0.125, 0.1111, 0.125, 0.1111, 0.08348, 0.1111, 0.08361, 0.1111, 0.125, 0.1111, 0.1667, 0.1111, 0.125, 0.1111, 0.125, 0.1111, 0.1667, 0.1111, 0.1667, 0.1111, 0.125, 0.1111, 0.1786, 0.1111, 0.2067, 0.1111, 0.125, 0.1111, 0.08361, 0.1111, 0.1542, 0.1111, 0.1786, 0.1111, 0.1786, 0.1111, 0.1542, 0.1111, 0.2286, 0.1111, 0.266, 0.1111, 0.2067, 0.1111, 0.1786, 0.1111, 0.266, 0.1111, 0.2584, 0.1111, 0.2584, 0.1111, 0.305, 0.1111, 0.242, 0.1111, 0.2067, 0.1111, 0.305, 0.1111, 0.3111, 0.1111, 0.2753, 0.1111, 0.242, 0.1111, 0.242, 0.1111, 0.2753, 0.1111, 0.25, 0.1111, 0.2083, 0.1111, 0.2067, 0.1111, 0.242, 0.1111, 0.2083, 0.1111, 0.1667, 0.1111, 0.1667, 0.1111, 0.2083, 0.1111, 0.2083, 0.1111, 0.1667, 0.1111, 0.2083, 0.1111, 0.25, 0.1111, 0.25, 0.1111, 0.2083, 0.1111, 0.2083, 0.1111, 0.25, 0.1111, 0.25, 0.1111, 0.2083, 0.1111, 0.1667, 0.1111, 0.2083, 0.1111, 0.2083, 0.1111, 0.1667, 0.1111, 0.3333, 0.1111, 0.2917, 0.1111, 0.2917, 0.1111, 0.3333, 0.1111, 0.2917, 0.1111, 0.25, 0.1111, 0.25, 0.1111, 0.2917, 0.1111, 0.2917, 0.1111, 0.25, 0.1111, 0.25, 0.1111, 0.2917, 0.1111, 0.3333, 0.1111, 0.2917, 0.1111, 0.2917, 0.1111, 0.3333, 0.1111, 0.3333, 0.1111, 0.2917, 0.1111, 0.3124, 0.1111, 0.3477, 0.1111, 0.2917, 0.1111, 0.25, 0.1111, 0.2753, 0.1111, 0.3124, 0.1111, 0.3124, 0.1111, 0.2753, 0.1111, 0.3111, 0.1111, 0.354, 0.1111, 0.3477, 0.1111, 0.3124, 0.1111, 0.354, 0.1111, 0.3688, 0.1111, 0.3688, 0.1111, 0.4057, 0.1111, 0.385, 0.1111, 0.3477, 0.1111, 0.4057, 0.1111, 0.4283, 0.1111, 0.4213, 0.1111, 0.385, 0.1111, 0.385, 0.1111, 0.4213, 0.1111, 0.4167, 0.1111, 0.375, 0.1111, 0.3477, 0.1111, 0.385, 0.1111, 0.375, 0.1111, 0.3333, 0.1111, 0.3333, 0.1111, 0.375, 0.1111, 0.375, 0.1111, 0.3333, 0.1111, 0.375, 0.1111, 0.4167, 0.1111, 0.4167, 0.1111, 0.375, 0.1111, 0.375, 0.1111, 0.4167, 0.1111, 0.4167, 0.1111, 0.375, 0.1111, 0.3333, 0.1111, 0.375, 0.1111, 0.375, 0.1111, 0.3333, 0.1111, 0.4283, 0.1111, 0.46, 0.1111, 0.4587, 0.1111, 0.4213, 0.1111, 0.46, 0.1111, 0.5045, 0.1111, 0.4976, 0.1111, 0.4587, 0.1111, 0.4587, 0.1111, 0.4976, 0.1111, 0.5, 0.1111, 0.4583, 0.1111, 0.4213, 0.1111, 0.4587, 0.1111, 0.4583, 0.1111, 0.4167, 0.1111, 0.4167, 0.1111, 0.4564, 0.1111, 0.458, 0.1111, 0.4167, 0.1111, 0.4564, 0.1111, 0.4848, 0.1111, 0.4987, 0.1111, 0.458, 0.1111, 0.458, 0.1111, 0.4987, 0.1111, 0.5, 0.1111, 0.4583, 0.1111, 0.4167, 0.1111, 0.458, 0.1111, 0.4583, 0.1111, 0.4167, 0.1111, 0.5833, 0.1111, 0.5417, 0.1111, 0.541, 0.1111, 0.5828, 0.1111, 0.5417, 0.1111, 0.5, 0.1111, 0.4987, 0.1111, 0.541, 0.1111, 0.541, 0.1111, 0.4987, 0.1111, 0.4848, 0.1111, 0.5378, 0.1111, 0.5828, 0.1111, 0.541, 0.1111, 0.5378, 0.1111, 0.5792, 0.1111, 0.5792, 0.1111, 0.5378, 0.1111, 0.5329, 0.1111, 0.5703, 0.1111, 0.5378, 0.1111, 0.4848, 0.1111, 0.4941, 0.1111, 0.5329, 0.1111, 0.5329, 0.1111, 0.4941, 0.1111, 0.4921, 0.1111, 0.5254, 0.1111, 0.5703, 0.1111, 0.5329, 0.1111, 0.5254, 0.1111, 0.5583, 0.1111, 0.5583, 0.1111, 0.5906, 0.1111, 0.6071, 0.1111, 0.5703, 0.1111, 0.5906, 0.1111, 0.6218, 0.1111, 0.6433, 0.1111, 0.6071, 0.1111, 0.6071, 0.1111, 0.6433, 0.1111, 0.6592, 0.1111, 0.6193, 0.1111, 0.5703, 0.1111, 0.6071, 0.1111, 0.6193, 0.1111, 0.5792, 0.1111, 0.5792, 0.1111, 0.6193, 0.1111, 0.6243, 0.1111, 0.5828, 0.1111, 0.6193, 0.1111, 0.6592, 0.1111, 0.6657, 0.1111, 0.6243, 0.1111, 0.6243, 0.1111, 0.6657, 0.1111, 0.6667, 0.1111, 0.625, 0.1111, 0.5828, 0.1111, 0.6243, 0.1111, 0.625, 0.1111, 0.5833, 0.1111, 0.6229, 0.1111, 0.5908, 0.1111, 0.4617, 0.1111, 0.6517, 0.1111, 0.5588, 0.1111, 0.527, 0.1111, 0.4617, 0.1111, 0.5908, 0.1111, 0.5045, 0.1111, 0.46, 0.1111, 0.4617, 0.1111, 0.527, 0.1111, 0.4283, 0.1111, 0.4057, 0.1111, 0.4617, 0.1111, 0.46, 0.1111, 0.3688, 0.1111, 0.354, 0.1111, 0.4617, 0.1111, 0.4057, 0.1111, 0.3111, 0.1111, 0.305, 0.1111, 0.4617, 0.1111, 0.354, 0.1111, 0.2584, 0.1111, 0.266, 0.1111, 0.4617, 0.1111, 0.305, 0.1111, 0.2286, 0.1111, 0.2634, 0.1111, 0.4617, 0.1111, 0.266, 0.1111, 0.1922, 0.1111, 0.4564, 0.1111, 0.4617, 0.1111, 0.2634, 0.1111, 0.6915, 0.1111, 0.6827, 0.1111, 0.4617, 0.1111, 0.4564, 0.1111, 0.7176, 0.1111, 0.699, 0.1111, 0.4617, 0.1111, 0.6827, 0.1111, 0.6805, 0.1111, 0.6517, 0.1111, 0.4617, 0.1111, 0.699, 0.1111, 0.4181, 0.8704, 0.4593, 0.8704, 0.4612, 0.8866, 0.421, 0.8866, 0.4593, 0.8704, 0.5005, 0.8704, 0.5014, 0.8866, 0.4612, 0.8866, 0.4612, 0.8866, 0.5014, 0.8866, 0.5023, 0.8889, 0.4631, 0.8889, 0.421, 0.8866, 0.4612, 0.8866, 0.4631, 0.8889, 0.4239, 0.8889, 0.3359, 0.8704, 0.377, 0.8704, 0.381, 0.8866, 0.3412, 0.8866, 0.377, 0.8704, 0.4181, 0.8704, 0.421, 0.8866, 0.381, 0.8866, 0.381, 0.8866, 0.421, 0.8866, 0.4239, 0.8889, 0.385, 0.8889, 0.3412, 0.8866, 0.381, 0.8866, 0.385, 0.8889, 0.3464, 0.8889, 0.8291, 0.8704, 0.8694, 0.8704, 0.8583, 0.8866, 0.8206, 0.8866, 0.8694, 0.8704, 0.9088, 0.8704, 0.8932, 0.8866, 0.8583, 0.8866, 0.8583, 0.8866, 0.8932, 0.8866, 0.8775, 0.8889, 0.8472, 0.8889, 0.8206, 0.8866, 0.8583, 0.8866, 0.8472, 0.8889, 0.8121, 0.8889, 0.03792, 0.8704, 0.06886, 0.8704, 0.1232, 0.8866, 0.1138, 0.8866, 0.06886, 0.8704, 0.1014, 0.8704, 0.1375, 0.8866, 0.1232, 0.8866, 0.1232, 0.8866, 0.1375, 0.8866, 0.1737, 0.8889, 0.1776, 0.8889, 0.1138, 0.8866, 0.1232, 0.8866, 0.1776, 0.8889, 0.1896, 0.8889, 0.9088, 0.8704, 0.9469, 0.8704, 0.9239, 0.8866, 0.8932, 0.8866, 0.9469, 0.8704, 0.9841, 0.8704, 0.9522, 0.8866, 0.9239, 0.8866, 0.9239, 0.8866, 0.9522, 0.8866, 0.9203, 0.8889, 0.9009, 0.8889, 0.8932, 0.8866, 0.9239, 0.8866, 0.9009, 0.8889, 0.8775, 0.8889, 0.7336, 0.8889, 0.7872, 0.8719, 0.7811, 0.887, 0.739, 0.8889, 0.7872, 0.8719, 0.8291, 0.8704, 0.8206, 0.8866, 0.7811, 0.887, 0.7811, 0.887, 0.8206, 0.8866, 0.8121, 0.8889, 0.774, 0.8889, 0.739, 0.8889, 0.7811, 0.887, 0.774, 0.8889, 0.7245, 0.8889, 0.5829, 0.8704, 0.6252, 0.8719, 0.6227, 0.887, 0.5819, 0.8866, 0.6252, 0.8719, 0.6791, 0.8889, 0.6657, 0.8889, 0.6227, 0.887, 0.6227, 0.887, 0.6657, 0.8889, 0.6723, 0.8889, 0.6213, 0.8889, 0.5819, 0.8866, 0.6227, 0.887, 0.6213, 0.8889, 0.581, 0.8889, 0.1745, 0.8704, 0.2139, 0.8704, 0.225, 0.8866, 0.1902, 0.8866, 0.2139, 0.8704, 0.2543, 0.8704, 0.2628, 0.8866, 0.225, 0.8866, 0.225, 0.8866, 0.2628, 0.8866, 0.2713, 0.8889, 0.2362, 0.8889, 0.1902, 0.8866, 0.225, 0.8866, 0.2362, 0.8889, 0.2058, 0.8889, 0.5005, 0.8704, 0.5417, 0.8704, 0.5417, 0.8866, 0.5014, 0.8866, 0.5417, 0.8704, 0.5829, 0.8704, 0.5819, 0.8866, 0.5417, 0.8866, 0.5417, 0.8866, 0.5819, 0.8866, 0.581, 0.8889, 0.5417, 0.8889, 0.5014, 0.8866, 0.5417, 0.8866, 0.5417, 0.8889, 0.5023, 0.8889, 0.1014, 0.8704, 0.1367, 0.8704, 0.1602, 0.8866, 0.1375, 0.8866, 0.1367, 0.8704, 0.1745, 0.8704, 0.1902, 0.8866, 0.1602, 0.8866, 0.1602, 0.8866, 0.1902, 0.8866, 0.2058, 0.8889, 0.1837, 0.8889, 0.1375, 0.8866, 0.1602, 0.8866, 0.1837, 0.8889, 0.1737, 0.8889, 0.2543, 0.8704, 0.295, 0.8704, 0.3017, 0.8866, 0.2628, 0.8866, 0.295, 0.8704, 0.3359, 0.8704, 0.3412, 0.8866, 0.3017, 0.8866, 0.3017, 0.8866, 0.3412, 0.8866, 0.3464, 0.8889, 0.3083, 0.8889, 0.2628, 0.8866, 0.3017, 0.8866, 0.3083, 0.8889, 0.2713, 0.8889, 0.6667, 0.8889, 0.7083, 0.8889, 0.7024, 0.8889, 0.6624, 0.8889, 0.7083, 0.8889, 0.75, 0.8889, 0.7424, 0.8889, 0.7024, 0.8889, 0.7024, 0.8889, 0.7424, 0.8889, 0.7347, 0.8889, 0.6964, 0.8889, 0.6624, 0.8889, 0.7024, 0.8889, 0.6964, 0.8889, 0.6581, 0.8889, 0.2713, 0.8889, 0.3083, 0.8889, 0.3114, 0.8889, 0.2743, 0.8889, 0.3083, 0.8889, 0.3464, 0.8889, 0.349, 0.8889, 0.3114, 0.8889, 0.3114, 0.8889, 0.349, 0.8889, 0.3512, 0.8889, 0.3136, 0.8889, 0.2743, 0.8889, 0.3114, 0.8889, 0.3136, 0.8889, 0.2668, 0.8889, 0.581, 0.8889, 0.6213, 0.8889, 0.6197, 0.8889, 0.5804, 0.8889, 0.6213, 0.8889, 0.6723, 0.8889, 0.66, 0.8889, 0.6197, 0.8889, 0.6197, 0.8889, 0.66, 0.8889, 0.6681, 0.8889, 0.6183, 0.8889, 0.5804, 0.8889, 0.6197, 0.8889, 0.6183, 0.8889, 0.5791, 0.8889, 0.8121, 0.8889, 0.8472, 0.8889, 0.8422, 0.8889, 0.8084, 0.8889, 0.8472, 0.8889, 0.8775, 0.8889, 0.8703, 0.8889, 0.8422, 0.8889, 0.8422, 0.8889, 0.8703, 0.8889, 0.8653, 0.8889, 0.8411, 0.8889, 0.8084, 0.8889, 0.8422, 0.8889, 0.8411, 0.8889, 0.8078, 0.8889, 0.4239, 0.8889, 0.4631, 0.8889, 0.464, 0.8889, 0.4253, 0.8889, 0.4631, 0.8889, 0.5023, 0.8889, 0.5027, 0.8889, 0.464, 0.8889, 0.464, 0.8889, 0.5027, 0.8889, 0.5026, 0.8889, 0.4644, 0.8889, 0.4253, 0.8889, 0.464, 0.8889, 0.4644, 0.8889, 0.4263, 0.8889, 0.8775, 0.8889, 0.9009, 0.8889, 0.8908, 0.8889, 0.8703, 0.8889, 0.9009, 0.8889, 0.9203, 0.8889, 0.9063, 0.8889, 0.8908, 0.8889, 0.8908, 0.8889, 0.9063, 0.8889, 0.904, 0.8889, 0.8892, 0.8889, 0.8703, 0.8889, 0.8908, 0.8889, 0.8892, 0.8889, 0.8653, 0.8889, 0.1896, 0.8889, 0.1776, 0.8889, 0.2028, 0.8889, 0.2248, 0.8889, 0.1776, 0.8889, 0.1737, 0.8889, 0.1898, 0.8889, 0.2028, 0.8889, 0.2028, 0.8889, 0.1898, 0.8889, 0.1918, 0.8889, 0.216, 0.8889, 0.2248, 0.8889, 0.2028, 0.8889, 0.216, 0.8889, 0.2436, 0.8889, 0.3464, 0.8889, 0.385, 0.8889, 0.3869, 0.8889, 0.349, 0.8889, 0.385, 0.8889, 0.4239, 0.8889, 0.4253, 0.8889, 0.3869, 0.8889, 0.3869, 0.8889, 0.4253, 0.8889, 0.4263, 0.8889, 0.3886, 0.8889, 0.349, 0.8889, 0.3869, 0.8889, 0.3886, 0.8889, 0.3512, 0.8889, 0.1737, 0.8889, 0.1837, 0.8889, 0.194, 0.8889, 0.1898, 0.8889, 0.1837, 0.8889, 0.2058, 0.8889, 0.2127, 0.8889, 0.194, 0.8889, 0.194, 0.8889, 0.2127, 0.8889, 0.2137, 0.8889, 0.1955, 0.8889, 0.1898, 0.8889, 0.194, 0.8889, 0.1955, 0.8889, 0.1918, 0.8889, 0.5023, 0.8889, 0.5417, 0.8889, 0.5416, 0.8889, 0.5027, 0.8889, 0.5417, 0.8889, 0.581, 0.8889, 0.5804, 0.8889, 0.5416, 0.8889, 0.5416, 0.8889, 0.5804, 0.8889, 0.5791, 0.8889, 0.5408, 0.8889, 0.5027, 0.8889, 0.5416, 0.8889, 0.5408, 0.8889, 0.5026, 0.8889, 0.7245, 0.8889, 0.774, 0.8889, 0.7718, 0.8889, 0.7336, 0.8889, 0.774, 0.8889, 0.8121, 0.8889, 0.8084, 0.8889, 0.7718, 0.8889, 0.7718, 0.8889, 0.8084, 0.8889, 0.8078, 0.8889, 0.7717, 0.8889, 0.7336, 0.8889, 0.7718, 0.8889, 0.7717, 0.8889, 0.7343, 0.8889, 0.6765, 0.8889, 0.6761, 0.8889, 0.4839, 0.8889, 0.6309, 0.8889, 0.7206, 0.8889, 0.6932, 0.8889, 0.4839, 0.8889, 0.6761, 0.8889, 0.7003, 0.8889, 0.531, 0.8889, 0.4839, 0.8889, 0.6932, 0.8889, 0.324, 0.8889, 0.2768, 0.8889, 0.4839, 0.8889, 0.531, 0.8889, 0.2356, 0.8889, 0.292, 0.8889, 0.4839, 0.8889, 0.2768, 0.8889, 0.2807, 0.8889, 0.3194, 0.8889, 0.4839, 0.8889, 0.292, 0.8889, 0.3037, 0.8889, 0.3301, 0.8889, 0.4839, 0.8889, 0.3194, 0.8889, 0.3618, 0.8889, 0.3963, 0.8889, 0.4839, 0.8889, 0.3301, 0.8889, 0.4309, 0.8889, 0.4661, 0.8889, 0.4839, 0.8889, 0.3963, 0.8889, 0.5013, 0.8889, 0.5366, 0.8889, 0.4839, 0.8889, 0.4661, 0.8889, 0.5719, 0.8889, 0.6055, 0.8889, 0.4839, 0.8889, 0.5366, 0.8889, 0.6326, 0.8889, 0.6309, 0.8889, 0.4839, 0.8889, 0.6055, 0.8889, 0.2058, 0.8889, 0.2362, 0.8889, 0.2408, 0.8889, 0.2127, 0.8889, 0.2362, 0.8889, 0.2713, 0.8889, 0.2743, 0.8889, 0.2408, 0.8889, 0.2408, 0.8889, 0.2743, 0.8889, 0.2668, 0.8889, 0.2406, 0.8889, 0.2127, 0.8889, 0.2408, 0.8889, 0.2406, 0.8889, 0.2137, 0.8889, 0.6581, 0.8889, 0.6964, 0.8889, 0.6798, 0.8889, 0.6487, 0.8889, 0.6964, 0.8889, 0.7343, 0.8889, 0.7155, 0.8889, 0.6798, 0.8889, 0.6798, 0.8889, 0.7155, 0.8889, 0.6765, 0.8889, 0.6309, 0.8889, 0.6487, 0.8889, 0.6798, 0.8889, 0.6309, 0.8889, 0.6326, 0.8889, 0.7343, 0.8889, 0.7717, 0.8889, 0.7459, 0.8889, 0.7155, 0.8889, 0.7717, 0.8889, 0.8078, 0.8889, 0.7752, 0.8889, 0.7459, 0.8889, 0.7459, 0.8889, 0.7752, 0.8889, 0.7206, 0.8889, 0.6761, 0.8889, 0.7155, 0.8889, 0.7459, 0.8889, 0.6761, 0.8889, 0.6765, 0.8889, 0.8078, 0.8889, 0.8424, 0.8889, 0.7916, 0.8889, 0.7752, 0.8889, 0.8424, 0.8889, 0.8761, 0.8889, 0.807, 0.8889, 0.7916, 0.8889, 0.7916, 0.8889, 0.807, 0.8889, 0.7003, 0.8889, 0.6932, 0.8889, 0.7752, 0.8889, 0.7916, 0.8889, 0.6932, 0.8889, 0.7206, 0.8889, 0.8653, 0.8889, 0.8892, 0.8889, 0.89, 0.8889, 0.8758, 0.8889, 0.8892, 0.8889, 0.904, 0.8889, 0.9033, 0.8889, 0.89, 0.8889, 0.89, 0.8889, 0.9033, 0.8889, 0.9024, 0.8889, 0.8903, 0.8889, 0.8758, 0.8889, 0.89, 0.8889, 0.8903, 0.8889, 0.8781, 0.8889, 0.2436, 0.8889, 0.216, 0.8889, 0.2412, 0.8889, 0.2778, 0.8889, 0.216, 0.8889, 0.1918, 0.8889, 0.2049, 0.8889, 0.2412, 0.8889, 0.2412, 0.8889, 0.2049, 0.8889, 0.2277, 0.8889, 0.2758, 0.8889, 0.2778, 0.8889, 0.2412, 0.8889, 0.2758, 0.8889, 0.324, 0.8889, 0.179, 0.8889, 0.1939, 0.8889, 0.222, 0.8889, 0.2043, 0.8889, 0.1939, 0.8889, 0.2137, 0.8889, 0.2367, 0.8889, 0.222, 0.8889, 0.222, 0.8889, 0.2367, 0.8889, 0.2807, 0.8889, 0.292, 0.8889, 0.2043, 0.8889, 0.222, 0.8889, 0.292, 0.8889, 0.2356, 0.8889, 0.2137, 0.8889, 0.2416, 0.8889, 0.2623, 0.8889, 0.2367, 0.8889, 0.2416, 0.8889, 0.2743, 0.8889, 0.2863, 0.8889, 0.2623, 0.8889, 0.2623, 0.8889, 0.2863, 0.8889, 0.3037, 0.8889, 0.3194, 0.8889, 0.2367, 0.8889, 0.2623, 0.8889, 0.3194, 0.8889, 0.2807, 0.8889, 0.2668, 0.8889, 0.3136, 0.8889, 0.3205, 0.8889, 0.2845, 0.8889, 0.3136, 0.8889, 0.3512, 0.8889, 0.356, 0.8889, 0.3205, 0.8889, 0.3205, 0.8889, 0.356, 0.8889, 0.3624, 0.8889, 0.3292, 0.8889, 0.2845, 0.8889, 0.3205, 0.8889, 0.3292, 0.8889, 0.2965, 0.8889, 0.3512, 0.8889, 0.3886, 0.8889, 0.3919, 0.8889, 0.356, 0.8889, 0.3886, 0.8889, 0.4263, 0.8889, 0.4284, 0.8889, 0.3919, 0.8889, 0.3919, 0.8889, 0.4284, 0.8889, 0.4311, 0.8889, 0.3965, 0.8889, 0.356, 0.8889, 0.3919, 0.8889, 0.3965, 0.8889, 0.3624, 0.8889, 0.4263, 0.8889, 0.4644, 0.8889, 0.4651, 0.8889, 0.4284, 0.8889, 0.4644, 0.8889, 0.5026, 0.8889, 0.502, 0.8889, 0.4651, 0.8889, 0.4651, 0.8889, 0.502, 0.8889, 0.5013, 0.8889, 0.4661, 0.8889, 0.4284, 0.8889, 0.4651, 0.8889, 0.4661, 0.8889, 0.4311, 0.8889, 0.5026, 0.8889, 0.5408, 0.8889, 0.539, 0.8889, 0.502, 0.8889, 0.5408, 0.8889, 0.5791, 0.8889, 0.5759, 0.8889, 0.539, 0.8889, 0.539, 0.8889, 0.5759, 0.8889, 0.5717, 0.8889, 0.5366, 0.8889, 0.502, 0.8889, 0.539, 0.8889, 0.5366, 0.8889, 0.5013, 0.8889, 0.5791, 0.8889, 0.6183, 0.8889, 0.613, 0.8889, 0.5759, 0.8889, 0.6183, 0.8889, 0.6681, 0.8889, 0.651, 0.8889, 0.613, 0.8889, 0.613, 0.8889, 0.651, 0.8889, 0.6414, 0.8889, 0.6066, 0.8889, 0.5759, 0.8889, 0.613, 0.8889, 0.6066, 0.8889, 0.5717, 0.8889, 0.6723, 0.8889, 0.6969, 0.8889, 0.6966, 0.8889, 0.66, 0.8889, 0.6969, 0.8889, 0.7245, 0.8889, 0.7336, 0.8889, 0.6966, 0.8889, 0.6966, 0.8889, 0.7336, 0.8889, 0.7343, 0.8889, 0.6976, 0.8889, 0.66, 0.8889, 0.6966, 0.8889, 0.6976, 0.8889, 0.6681, 0.8889])
me_sphere.materials.append(mat_material_001)
me_sphere.use_remesh_fix_poles = True
me_sphere.use_remesh_preserve_attributes = False
me_sphere.use_mirror_vertex_groups = False
me_sphere.update()

# ---- objects
ob_lemon = bpy.data.objects.new('Lemon', me_sphere)

# ---- transforms, parenting, visibility, modifiers, constraints
ob_lemon.location = (0.0, 0.0, 0.0)
ob_lemon.lineart.crease_threshold = 0.0

# ---- collection membership
col_collection.objects.link(ob_lemon)

# ---- scene / render settings (as saved in the file)
scene.frame_start = 1; scene.frame_end = 250; scene.frame_set(1)
scene.render.engine = 'BLENDER_EEVEE_NEXT'
scene.cycles.use_denoising = False
scene.cycles.samples = 128
scene.cycles.sampling_pattern = 'TABULATED_SOBOL'
scene.cycles.use_adaptive_sampling = False
scene.cycles.use_light_tree = False
scene.view_settings.view_transform = 'Filmic'
bpy.context.view_layer.update()

# ---- added for rendering (the .blend has no active camera and no usable light): camera, sun
cam_auto = bpy.data.cameras.new('AutoCamera')
cam_auto.lens = 50.0
cam_auto.sensor_width = 36.0
cam_auto.clip_end = 1000.0
ob_auto_camera = bpy.data.objects.new('AutoCamera', cam_auto)
scene.collection.objects.link(ob_auto_camera)
ob_auto_camera.location = (3.5849, -4.28857, 2.86792)
ob_auto_camera.rotation_euler = (1.09748, -7.21219e-08, 0.694738)
scene.camera = ob_auto_camera
light_auto_sun = bpy.data.lights.new('AutoSun', 'SUN')
light_auto_sun.energy = 3.0
light_auto_sun.angle = 0.0523599
ob_auto_sun = bpy.data.objects.new('AutoSun', light_auto_sun)
scene.collection.objects.link(ob_auto_sun)
ob_auto_sun.rotation_euler = (0.872665, 0.174533, 0.523599)
bpy.context.view_layer.update()
